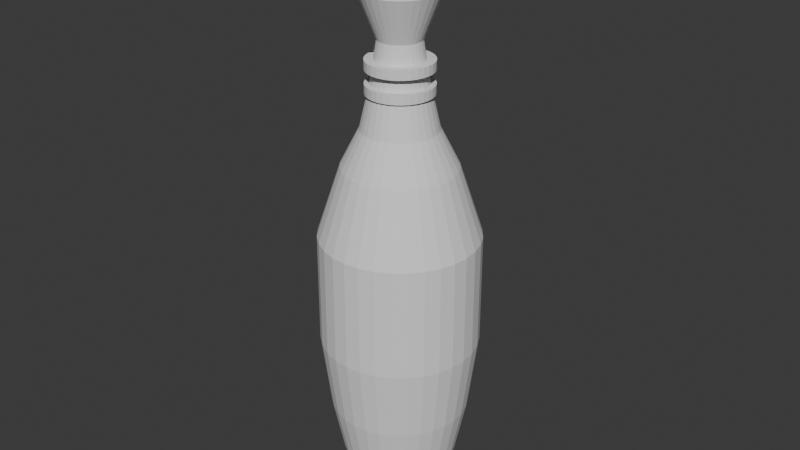 # Source: bowling_pin.blend  (saved by Blender 4.0.36; exported with 4.5.12 LTS)
import bpy
from mathutils import Matrix  # noqa: F401  (used for matrix-valued properties, if any)

bpy.ops.wm.read_factory_settings(use_empty=True)
scene = bpy.context.scene
scene.name = 'Scene'

# ---- collections
col_collection = bpy.data.collections.new('Collection'); scene.collection.children.link(col_collection)

# ---- world
world_world = bpy.data.worlds.new('World'); scene.world = world_world
world_world.use_nodes = True; world_world.node_tree.nodes.clear()
_N = world_world.node_tree.nodes; _L = world_world.node_tree.links
n0 = _N.new('ShaderNodeOutputWorld'); n0.name = 'World Output'; n0.location = (300, 300)
n1 = _N.new('ShaderNodeBackground'); n1.name = 'Background'; n1.location = (10, 300)
n1.inputs[0].default_value = (0.05088, 0.05088, 0.05088, 1.0)
_L.new(n1.outputs[0], n0.inputs[0])
n0.is_active_output = True
world_world.color = (0.05088, 0.05088, 0.05088)
world_world.use_sun_shadow = False
world_world.sun_shadow_jitter_overblur = 0.0

# ---- meshes
me_circle_002 = bpy.data.meshes.new('Circle.002')
me_circle_002.from_pydata([(-1.248e-07, 1.524, 0.0), (-0.2972, 1.494, 0.0), (-0.5831, 1.408, 0.0), (-0.8465, 1.267, 0.0), (-1.077, 1.077, 0.0), (-1.267, 0.8465, 0.0), (-1.408, 0.5831, 0.0), (-1.494, 0.2972, 0.0), (-1.524, 0.0, 0.0), (-1.494, -0.2972, 0.0), (-1.408, -0.5831, 0.0), (-1.267, -0.8465, 0.0), (-1.077, -1.077, 0.0), (-0.8465, -1.267, 0.0), (-0.5831, -1.408, 0.0), (-0.2972, -1.494, 0.0), (-1.248e-07, -1.524, 0.0), (0.2972, -1.494, 0.0), (0.5831, -1.408, 0.0), (0.8465, -1.267, 0.0), (1.077, -1.077, 0.0), (1.267, -0.8465, 0.0), (1.408, -0.5831, 0.0), (1.494, -0.2972, 0.0), (1.524, 0.0, 0.0), (1.494, 0.2972, 0.0), (1.408, 0.5831, 0.0), (1.267, 0.8465, 0.0), (1.077, 1.077, 0.0), (0.8465, 1.267, 0.0), (0.5831, 1.408, 0.0), (0.2972, 1.494, 0.0), (-0.8465, 1.267, 0.0), (-1.077, 1.077, 0.0), (-1.267, 0.8465, 0.0), (-1.248e-07, 1.524, 0.4389), (-0.2972, 1.494, 0.4389), (-0.5831, 1.408, 0.4389), (-1.408, 0.5831, 0.4389), (-1.494, 0.2972, 0.4389), (-1.524, 0.0, 0.4389), (-1.494, -0.2972, 0.4389), (-1.408, -0.5831, 0.4389), (-1.267, -0.8465, 0.4389), (-1.077, -1.077, 0.4389), (-0.8465, -1.267, 0.4389), (-0.5831, -1.408, 0.4389), (-0.2972, -1.494, 0.4389), (-1.248e-07, -1.524, 0.4389), (0.2972, -1.494, 0.4389), (0.5831, -1.408, 0.4389), (0.8465, -1.267, 0.4389), (1.077, -1.077, 0.4389), (1.267, -0.8465, 0.4389), (1.408, -0.5831, 0.4389), (1.494, -0.2972, 0.4389), (1.524, 0.0, 0.4389), (1.494, 0.2972, 0.4389), (1.408, 0.5831, 0.4389), (1.267, 0.8465, 0.4389), (1.077, 1.077, 0.4389), (0.8465, 1.267, 0.4389), (0.5831, 1.408, 0.4389), (0.2972, 1.494, 0.4389), (-0.8465, 1.267, 0.4389), (-1.077, 1.077, 0.4389), (-1.267, 0.8465, 0.4389)], [], [(34, 33, 65, 66), (21, 22, 54, 53), (8, 7, 39, 40), (33, 32, 64, 65), (20, 21, 53, 52), (7, 6, 38, 39), (19, 20, 52, 51), (18, 19, 51, 50), (31, 0, 35, 63), (2, 8, 40, 37), (17, 18, 50, 49), (30, 31, 63, 62), (16, 17, 49, 48), (3, 7, 8, 2), (4, 6, 7, 3), (5, 6, 4), (5, 4, 33, 34), (4, 3, 32, 33), (29, 30, 62, 61), (53, 54, 52), (52, 54, 55, 51), (51, 55, 56, 50), (50, 56, 57, 49), (49, 57, 58, 48), (48, 58, 59, 47), (47, 59, 60, 46), (46, 60, 61, 45), (45, 61, 62, 44), (44, 62, 63, 43), (43, 63, 35, 42), (36, 41, 42, 35), (37, 40, 41, 36), (37, 41, 40, 39, 38, 66, 65, 64), (22, 23, 55, 54), (9, 10, 42, 41), (23, 24, 56, 55), (10, 11, 43, 42), (24, 25, 57, 56), (11, 12, 44, 43), (25, 26, 58, 57), (2, 9, 41, 37), (12, 13, 45, 44), (26, 27, 59, 58), (6, 34, 66, 38), (13, 14, 46, 45), (0, 1, 36, 35), (27, 28, 60, 59), (32, 2, 37, 64), (14, 15, 47, 46), (1, 2, 37, 36), (28, 29, 61, 60), (15, 16, 48, 47)])
_uv = me_circle_002.uv_layers.new(name='UVMap')
_uv.uv.foreach_set('vector', [0.0, 0.0, 0.0, 0.0, 0.0, 0.0, 0.0, 0.0, 0.0, 0.0, 0.0, 0.0, 0.0, 0.0, 0.0, 0.0, 0.0, 0.0, 0.0, 0.0, 0.0, 0.0, 0.0, 0.0, 0.0, 0.0, 0.0, 0.0, 0.0, 0.0, 0.0, 0.0, 0.0, 0.0, 0.0, 0.0, 0.0, 0.0, 0.0, 0.0, 0.0, 0.0, 0.0, 0.0, 0.0, 0.0, 0.0, 0.0, 0.0, 0.0, 0.0, 0.0, 0.0, 0.0, 0.0, 0.0, 0.0, 0.0, 0.0, 0.0, 0.0, 0.0, 0.0, 0.0, 0.0, 0.0, 0.0, 0.0, 0.0, 0.0, 0.0, 0.0, 0.0, 0.0, 0.0, 0.0, 0.0, 0.0, 0.0, 0.0, 0.0, 0.0, 0.0, 0.0, 0.0, 0.0, 0.0, 0.0, 0.0, 0.0, 0.0, 0.0, 0.0, 0.0, 0.0, 0.0, 0.0, 0.0, 0.0, 0.0, 0.0, 0.0, 0.0, 0.0, 0.0, 0.0, 0.0, 0.0, 0.0, 0.0, 0.0, 0.0, 0.0, 0.0, 0.0, 0.0, 0.0, 0.0, 0.0, 0.0, 0.0, 0.0, 0.0, 0.0, 0.0, 0.0, 0.0, 0.0, 0.0, 0.0, 0.0, 0.0, 0.0, 0.0, 0.0, 0.0, 0.0, 0.0, 0.0, 0.0, 0.0, 0.0, 0.0, 0.0, 0.0, 0.0, 0.0, 0.0, 0.0, 0.0, 0.0, 0.0, 0.0, 0.0, 0.0, 0.0, 0.0, 0.0, 0.0, 0.0, 0.0, 0.0, 0.0, 0.0, 0.0, 0.0, 0.0, 0.0, 0.0, 0.0, 0.0, 0.0, 0.0, 0.0, 0.0, 0.0, 0.0, 0.0, 0.0, 0.0, 0.0, 0.0, 0.0, 0.0, 0.0, 0.0, 0.0, 0.0, 0.0, 0.0, 0.0, 0.0, 0.0, 0.0, 0.0, 0.0, 0.0, 0.0, 0.0, 0.0, 0.0, 0.0, 0.0, 0.0, 0.0, 0.0, 0.0, 0.0, 0.0, 0.0, 0.0, 0.0, 0.0, 0.0, 0.0, 0.0, 0.0, 0.0, 0.0, 0.0, 0.0, 0.0, 0.0, 0.0, 0.0, 0.0, 0.0, 0.0, 0.0, 0.0, 0.0, 0.0, 0.0, 0.0, 0.0, 0.0, 0.0, 0.0, 0.0, 0.0, 0.0, 0.0, 0.0, 0.0, 0.0, 0.0, 0.0, 0.0, 0.0, 0.0, 0.0, 0.0, 0.0, 0.0, 0.0, 0.0, 0.0, 0.0, 0.0, 0.0, 0.0, 0.0, 0.0, 0.0, 0.0, 0.0, 0.0, 0.0, 0.0, 0.0, 0.0, 0.0, 0.0, 0.0, 0.0, 0.0, 0.0, 0.0, 0.0, 0.0, 0.0, 0.0, 0.0, 0.0, 0.0, 0.0, 0.0, 0.0, 0.0, 0.0, 0.0, 0.0, 0.0, 0.0, 0.0, 0.0, 0.0, 0.0, 0.0, 0.0, 0.0, 0.0, 0.0, 0.0, 0.0, 0.0, 0.0, 0.0, 0.0, 0.0, 0.0, 0.0, 0.0, 0.0, 0.0, 0.0, 0.0, 0.0, 0.0, 0.0, 0.0, 0.0, 0.0, 0.0, 0.0, 0.0, 0.0, 0.0, 0.0, 0.0, 0.0, 0.0, 0.0, 0.0, 0.0, 0.0, 0.0, 0.0, 0.0, 0.0, 0.0, 0.0, 0.0, 0.0, 0.0, 0.0, 0.0, 0.0, 0.0, 0.0, 0.0, 0.0, 0.0, 0.0, 0.0, 0.0, 0.0, 0.0, 0.0, 0.0, 0.0, 0.0, 0.0, 0.0, 0.0, 0.0, 0.0, 0.0, 0.0, 0.0, 0.0, 0.0, 0.0, 0.0, 0.0, 0.0, 0.0, 0.0, 0.0, 0.0, 0.0, 0.0, 0.0, 0.0, 0.0, 0.0, 0.0, 0.0, 0.0, 0.0, 0.0, 0.0, 0.0, 0.0, 0.0, 0.0, 0.0, 0.0, 0.0, 0.0, 0.0, 0.0, 0.0, 0.0, 0.0, 0.0, 0.0, 0.0, 0.0, 0.0, 0.0, 0.0, 0.0, 0.0, 0.0, 0.0, 0.0, 0.0, 0.0, 0.0])
me_circle_002.update()
me_circle_001 = bpy.data.meshes.new('Circle.001')
me_circle_001.from_pydata([(-1.248e-07, 1.524, 0.0), (-0.2972, 1.494, 0.0), (-0.5831, 1.408, 0.0), (-0.8465, 1.267, 0.0), (-1.077, 1.077, 0.0), (-1.267, 0.8465, 0.0), (-1.408, 0.5831, 0.0), (-1.494, 0.2972, 0.0), (-1.524, 0.0, 0.0), (-1.494, -0.2972, 0.0), (-1.408, -0.5831, 0.0), (-1.267, -0.8465, 0.0), (-1.077, -1.077, 0.0), (-0.8465, -1.267, 0.0), (-0.5831, -1.408, 0.0), (-0.2972, -1.494, 0.0), (-1.248e-07, -1.524, 0.0), (0.2972, -1.494, 0.0), (0.5831, -1.408, 0.0), (0.8465, -1.267, 0.0), (1.077, -1.077, 0.0), (1.267, -0.8465, 0.0), (1.408, -0.5831, 0.0), (1.494, -0.2972, 0.0), (1.524, 0.0, 0.0), (1.494, 0.2972, 0.0), (1.408, 0.5831, 0.0), (1.267, 0.8465, 0.0), (1.077, 1.077, 0.0), (0.8465, 1.267, 0.0), (0.5831, 1.408, 0.0), (0.2972, 1.494, 0.0), (-0.8465, 1.267, 0.0), (-1.077, 1.077, 0.0), (-1.267, 0.8465, 0.0), (-1.248e-07, 1.524, 0.4389), (-0.2972, 1.494, 0.4389), (-0.5831, 1.408, 0.4389), (-1.408, 0.5831, 0.4389), (-1.494, 0.2972, 0.4389), (-1.524, 0.0, 0.4389), (-1.494, -0.2972, 0.4389), (-1.408, -0.5831, 0.4389), (-1.267, -0.8465, 0.4389), (-1.077, -1.077, 0.4389), (-0.8465, -1.267, 0.4389), (-0.5831, -1.408, 0.4389), (-0.2972, -1.494, 0.4389), (-1.248e-07, -1.524, 0.4389), (0.2972, -1.494, 0.4389), (0.5831, -1.408, 0.4389), (0.8465, -1.267, 0.4389), (1.077, -1.077, 0.4389), (1.267, -0.8465, 0.4389), (1.408, -0.5831, 0.4389), (1.494, -0.2972, 0.4389), (1.524, 0.0, 0.4389), (1.494, 0.2972, 0.4389), (1.408, 0.5831, 0.4389), (1.267, 0.8465, 0.4389), (1.077, 1.077, 0.4389), (0.8465, 1.267, 0.4389), (0.5831, 1.408, 0.4389), (0.2972, 1.494, 0.4389), (-0.8465, 1.267, 0.4389), (-1.077, 1.077, 0.4389), (-1.267, 0.8465, 0.4389)], [], [(34, 33, 65, 66), (21, 22, 54, 53), (8, 7, 39, 40), (33, 32, 64, 65), (20, 21, 53, 52), (7, 6, 38, 39), (19, 20, 52, 51), (18, 19, 51, 50), (31, 0, 35, 63), (2, 8, 40, 37), (17, 18, 50, 49), (30, 31, 63, 62), (16, 17, 49, 48), (3, 7, 8, 2), (4, 6, 7, 3), (5, 6, 4), (5, 4, 33, 34), (4, 3, 32, 33), (29, 30, 62, 61), (53, 54, 52), (52, 54, 55, 51), (51, 55, 56, 50), (50, 56, 57, 49), (49, 57, 58, 48), (48, 58, 59, 47), (47, 59, 60, 46), (46, 60, 61, 45), (45, 61, 62, 44), (44, 62, 63, 43), (43, 63, 35, 42), (36, 41, 42, 35), (37, 40, 41, 36), (37, 41, 40, 39, 38, 66, 65, 64), (22, 23, 55, 54), (9, 10, 42, 41), (23, 24, 56, 55), (10, 11, 43, 42), (24, 25, 57, 56), (11, 12, 44, 43), (25, 26, 58, 57), (2, 9, 41, 37), (12, 13, 45, 44), (26, 27, 59, 58), (6, 34, 66, 38), (13, 14, 46, 45), (0, 1, 36, 35), (27, 28, 60, 59), (32, 2, 37, 64), (14, 15, 47, 46), (1, 2, 37, 36), (28, 29, 61, 60), (15, 16, 48, 47)])
_uv = me_circle_001.uv_layers.new(name='UVMap')
_uv.uv.foreach_set('vector', [0.0, 0.0, 0.0, 0.0, 0.0, 0.0, 0.0, 0.0, 0.0, 0.0, 0.0, 0.0, 0.0, 0.0, 0.0, 0.0, 0.0, 0.0, 0.0, 0.0, 0.0, 0.0, 0.0, 0.0, 0.0, 0.0, 0.0, 0.0, 0.0, 0.0, 0.0, 0.0, 0.0, 0.0, 0.0, 0.0, 0.0, 0.0, 0.0, 0.0, 0.0, 0.0, 0.0, 0.0, 0.0, 0.0, 0.0, 0.0, 0.0, 0.0, 0.0, 0.0, 0.0, 0.0, 0.0, 0.0, 0.0, 0.0, 0.0, 0.0, 0.0, 0.0, 0.0, 0.0, 0.0, 0.0, 0.0, 0.0, 0.0, 0.0, 0.0, 0.0, 0.0, 0.0, 0.0, 0.0, 0.0, 0.0, 0.0, 0.0, 0.0, 0.0, 0.0, 0.0, 0.0, 0.0, 0.0, 0.0, 0.0, 0.0, 0.0, 0.0, 0.0, 0.0, 0.0, 0.0, 0.0, 0.0, 0.0, 0.0, 0.0, 0.0, 0.0, 0.0, 0.0, 0.0, 0.0, 0.0, 0.0, 0.0, 0.0, 0.0, 0.0, 0.0, 0.0, 0.0, 0.0, 0.0, 0.0, 0.0, 0.0, 0.0, 0.0, 0.0, 0.0, 0.0, 0.0, 0.0, 0.0, 0.0, 0.0, 0.0, 0.0, 0.0, 0.0, 0.0, 0.0, 0.0, 0.0, 0.0, 0.0, 0.0, 0.0, 0.0, 0.0, 0.0, 0.0, 0.0, 0.0, 0.0, 0.0, 0.0, 0.0, 0.0, 0.0, 0.0, 0.0, 0.0, 0.0, 0.0, 0.0, 0.0, 0.0, 0.0, 0.0, 0.0, 0.0, 0.0, 0.0, 0.0, 0.0, 0.0, 0.0, 0.0, 0.0, 0.0, 0.0, 0.0, 0.0, 0.0, 0.0, 0.0, 0.0, 0.0, 0.0, 0.0, 0.0, 0.0, 0.0, 0.0, 0.0, 0.0, 0.0, 0.0, 0.0, 0.0, 0.0, 0.0, 0.0, 0.0, 0.0, 0.0, 0.0, 0.0, 0.0, 0.0, 0.0, 0.0, 0.0, 0.0, 0.0, 0.0, 0.0, 0.0, 0.0, 0.0, 0.0, 0.0, 0.0, 0.0, 0.0, 0.0, 0.0, 0.0, 0.0, 0.0, 0.0, 0.0, 0.0, 0.0, 0.0, 0.0, 0.0, 0.0, 0.0, 0.0, 0.0, 0.0, 0.0, 0.0, 0.0, 0.0, 0.0, 0.0, 0.0, 0.0, 0.0, 0.0, 0.0, 0.0, 0.0, 0.0, 0.0, 0.0, 0.0, 0.0, 0.0, 0.0, 0.0, 0.0, 0.0, 0.0, 0.0, 0.0, 0.0, 0.0, 0.0, 0.0, 0.0, 0.0, 0.0, 0.0, 0.0, 0.0, 0.0, 0.0, 0.0, 0.0, 0.0, 0.0, 0.0, 0.0, 0.0, 0.0, 0.0, 0.0, 0.0, 0.0, 0.0, 0.0, 0.0, 0.0, 0.0, 0.0, 0.0, 0.0, 0.0, 0.0, 0.0, 0.0, 0.0, 0.0, 0.0, 0.0, 0.0, 0.0, 0.0, 0.0, 0.0, 0.0, 0.0, 0.0, 0.0, 0.0, 0.0, 0.0, 0.0, 0.0, 0.0, 0.0, 0.0, 0.0, 0.0, 0.0, 0.0, 0.0, 0.0, 0.0, 0.0, 0.0, 0.0, 0.0, 0.0, 0.0, 0.0, 0.0, 0.0, 0.0, 0.0, 0.0, 0.0, 0.0, 0.0, 0.0, 0.0, 0.0, 0.0, 0.0, 0.0, 0.0, 0.0, 0.0, 0.0, 0.0, 0.0, 0.0, 0.0, 0.0, 0.0, 0.0, 0.0, 0.0, 0.0, 0.0, 0.0, 0.0, 0.0, 0.0, 0.0, 0.0, 0.0, 0.0, 0.0, 0.0, 0.0, 0.0, 0.0, 0.0, 0.0, 0.0, 0.0, 0.0, 0.0, 0.0, 0.0, 0.0, 0.0, 0.0, 0.0, 0.0, 0.0, 0.0, 0.0, 0.0, 0.0, 0.0, 0.0, 0.0, 0.0, 0.0, 0.0, 0.0, 0.0, 0.0, 0.0, 0.0, 0.0, 0.0, 0.0, 0.0, 0.0, 0.0, 0.0, 0.0, 0.0, 0.0, 0.0, 0.0, 0.0, 0.0])
me_circle_001.update()
me_circle = bpy.data.meshes.new('Circle')
me_circle.from_pydata([(-7.576e-08, 1.318, -3.788e-08), (-0.2571, 1.292, -3.788e-08), (-0.5043, 1.217, -3.788e-08), (-0.7321, 1.096, -3.788e-08), (-0.9318, 0.9318, -3.788e-08), (-1.096, 0.7321, -3.788e-08), (-1.217, 0.5043, -3.788e-08), (-1.292, 0.2571, -3.788e-08), (-1.318, 1.894e-08, -3.788e-08), (-1.292, -0.2571, -3.788e-08), (-1.217, -0.5043, -3.788e-08), (-1.096, -0.7321, -3.788e-08), (-0.9318, -0.9318, -3.788e-08), (-0.7321, -1.096, -3.788e-08), (-0.5043, -1.217, -3.788e-08), (-0.2571, -1.292, -3.788e-08), (-7.576e-08, -1.318, -3.788e-08), (0.2571, -1.292, -3.788e-08), (0.5043, -1.217, -3.788e-08), (0.7321, -1.096, -3.788e-08), (0.9318, -0.9318, -3.788e-08), (1.096, -0.7321, -3.788e-08), (1.217, -0.5043, -3.788e-08), (1.292, -0.2571, -3.788e-08), (1.318, 1.894e-08, -3.788e-08), (1.292, 0.2571, -3.788e-08), (1.217, 0.5043, -3.788e-08), (1.096, 0.7321, -3.788e-08), (0.9318, 0.9318, -3.788e-08), (0.7321, 1.096, -3.788e-08), (0.5043, 1.217, -3.788e-08), (0.2571, 1.292, -3.788e-08), (1.017e-07, 1.911, 0.9994), (-0.3728, 1.874, 0.9994), (-0.7314, 1.766, 0.9994), (-1.062, 1.589, 0.9994), (-1.351, 1.351, 0.9994), (-1.589, 1.062, 0.9994), (-1.766, 0.7314, 0.9994), (-1.874, 0.3728, 0.9994), (-1.911, 7.425e-08, 0.9994), (-1.874, -0.3728, 0.9994), (-1.766, -0.7314, 0.9994), (-1.589, -1.062, 0.9994), (-1.351, -1.351, 0.9994), (-1.062, -1.589, 0.9994), (-0.7314, -1.766, 0.9994), (-0.3728, -1.874, 0.9994), (1.017e-07, -1.911, 0.9994), (0.3728, -1.874, 0.9994), (0.7314, -1.766, 0.9994), (1.062, -1.589, 0.9994), (1.351, -1.351, 0.9994), (1.589, -1.062, 0.9994), (1.766, -0.7314, 0.9994), (1.874, -0.3728, 0.9994), (1.911, 7.425e-08, 0.9994), (1.874, 0.3728, 0.9994), (1.766, 0.7314, 0.9994), (1.589, 1.062, 0.9994), (1.351, 1.351, 0.9994), (1.062, 1.589, 0.9994), (0.7314, 1.766, 0.9994), (0.3728, 1.874, 0.9994), (1.017e-07, 1.911, 0.9994), (-0.3728, 1.874, 0.9994), (-0.7314, 1.766, 0.9994), (-1.062, 1.589, 0.9994), (-1.351, 1.351, 0.9994), (-1.589, 1.062, 0.9994), (-1.766, 0.7314, 0.9994), (-1.874, 0.3728, 0.9994), (-1.911, 7.425e-08, 0.9994), (-1.874, -0.3728, 0.9994), (-1.766, -0.7314, 0.9994), (-1.589, -1.062, 0.9994), (-1.351, -1.351, 0.9994), (-1.062, -1.589, 0.9994), (-0.7314, -1.766, 0.9994), (-0.3728, -1.874, 0.9994), (1.017e-07, -1.911, 0.9994), (0.3728, -1.874, 0.9994), (0.7314, -1.766, 0.9994), (1.062, -1.589, 0.9994), (1.351, -1.351, 0.9994), (1.589, -1.062, 0.9994), (1.766, -0.7314, 0.9994), (1.874, -0.3728, 0.9994), (1.911, 7.425e-08, 0.9994), (1.874, 0.3728, 0.9994), (1.766, 0.7314, 0.9994), (1.589, 1.062, 0.9994), (1.351, 1.351, 0.9994), (1.062, 1.589, 0.9994), (0.7314, 1.766, 0.9994), (0.3728, 1.874, 0.9994), (1.017e-07, 1.911, 0.9994), (-0.3728, 1.874, 0.9994), (-0.7314, 1.766, 0.9994), (-1.062, 1.589, 0.9994), (-1.351, 1.351, 0.9994), (-1.589, 1.062, 0.9994), (-1.766, 0.7314, 0.9994), (-1.874, 0.3728, 0.9994), (-1.911, 7.425e-08, 0.9994), (-1.874, -0.3728, 0.9994), (-1.766, -0.7314, 0.9994), (-1.589, -1.062, 0.9994), (-1.351, -1.351, 0.9994), (-1.062, -1.589, 0.9994), (-0.7314, -1.766, 0.9994), (-0.3728, -1.874, 0.9994), (1.017e-07, -1.911, 0.9994), (0.3728, -1.874, 0.9994), (0.7314, -1.766, 0.9994), (1.062, -1.589, 0.9994), (1.351, -1.351, 0.9994), (1.589, -1.062, 0.9994), (1.766, -0.7314, 0.9994), (1.874, -0.3728, 0.9994), (1.911, 7.425e-08, 0.9994), (1.874, 0.3728, 0.9994), (1.766, 0.7314, 0.9994), (1.589, 1.062, 0.9994), (1.351, 1.351, 0.9994), (1.062, 1.589, 0.9994), (0.7314, 1.766, 0.9994), (0.3728, 1.874, 0.9994), (2.356e-07, 2.207, 2.11), (-0.4306, 2.165, 2.11), (-0.8446, 2.039, 2.11), (-1.226, 1.835, 2.11), (-1.561, 1.561, 2.11), (-1.835, 1.226, 2.11), (-2.039, 0.8446, 2.11), (-2.165, 0.4306, 2.11), (-2.207, 1.704e-07, 2.11), (-2.165, -0.4306, 2.11), (-2.039, -0.8446, 2.11), (-1.835, -1.226, 2.11), (-1.561, -1.561, 2.11), (-1.226, -1.835, 2.11), (-0.8446, -2.039, 2.11), (-0.4306, -2.165, 2.11), (2.356e-07, -2.207, 2.11), (0.4306, -2.165, 2.11), (0.8446, -2.039, 2.11), (1.226, -1.835, 2.11), (1.561, -1.561, 2.11), (1.835, -1.226, 2.11), (2.039, -0.8446, 2.11), (2.165, -0.4306, 2.11), (2.207, 1.704e-07, 2.11), (2.165, 0.4306, 2.11), (2.039, 0.8446, 2.11), (1.835, 1.226, 2.11), (1.561, 1.561, 2.11), (1.226, 1.835, 2.11), (0.8446, 2.039, 2.11), (0.4306, 2.165, 2.11), (4.18e-07, 2.608, 4.083), (-0.5089, 2.558, 4.083), (-0.9982, 2.41, 4.083), (-1.449, 2.169, 4.083), (-1.844, 1.844, 4.083), (-2.169, 1.449, 4.083), (-2.41, 0.9982, 4.083), (-2.558, 0.5089, 4.083), (-2.608, 2.757e-07, 4.083), (-2.558, -0.5089, 4.083), (-2.41, -0.9982, 4.083), (-2.169, -1.449, 4.083), (-1.844, -1.844, 4.083), (-1.449, -2.169, 4.083), (-0.9982, -2.41, 4.083), (-0.5089, -2.558, 4.083), (4.18e-07, -2.608, 4.083), (0.5089, -2.558, 4.083), (0.9982, -2.41, 4.083), (1.449, -2.169, 4.083), (1.844, -1.844, 4.083), (2.169, -1.449, 4.083), (2.41, -0.9982, 4.083), (2.558, -0.5089, 4.083), (2.608, 2.757e-07, 4.083), (2.558, 0.5089, 4.083), (2.41, 0.9982, 4.083), (2.169, 1.449, 4.083), (1.844, 1.844, 4.083), (1.449, 2.169, 4.083), (0.9982, 2.41, 4.083), (0.5089, 2.558, 4.083), (6.537e-07, 2.958, 6.87), (-0.577, 2.901, 6.87), (-1.132, 2.733, 6.87), (-1.643, 2.459, 6.87), (-2.092, 2.092, 6.87), (-2.459, 1.643, 6.87), (-2.733, 1.132, 6.87), (-2.901, 0.577, 6.87), (-2.958, 4.044e-07, 6.87), (-2.901, -0.577, 6.87), (-2.733, -1.132, 6.87), (-2.459, -1.643, 6.87), (-2.092, -2.092, 6.87), (-1.643, -2.459, 6.87), (-1.132, -2.733, 6.87), (-0.577, -2.901, 6.87), (6.537e-07, -2.958, 6.87), (0.577, -2.901, 6.87), (1.132, -2.733, 6.87), (1.643, -2.459, 6.87), (2.092, -2.092, 6.87), (2.459, -1.643, 6.87), (2.733, -1.132, 6.87), (2.901, -0.577, 6.87), (2.958, 4.044e-07, 6.87), (2.901, 0.577, 6.87), (2.733, 1.132, 6.87), (2.459, 1.643, 6.87), (2.092, 2.092, 6.87), (1.643, 2.459, 6.87), (1.132, 2.733, 6.87), (0.577, 2.901, 6.87), (1.122e-06, 2.958, 11.07), (-0.577, 2.901, 11.07), (-1.132, 2.733, 11.07), (-1.643, 2.459, 11.07), (-2.092, 2.092, 11.07), (-2.459, 1.643, 11.07), (-2.733, 1.132, 11.07), (-2.901, 0.577, 11.07), (-2.958, 7.321e-07, 11.07), (-2.901, -0.577, 11.07), (-2.733, -1.132, 11.07), (-2.459, -1.643, 11.07), (-2.092, -2.092, 11.07), (-1.643, -2.459, 11.07), (-1.132, -2.733, 11.07), (-0.577, -2.901, 11.07), (1.122e-06, -2.958, 11.07), (0.577, -2.901, 11.07), (1.132, -2.733, 11.07), (1.643, -2.459, 11.07), (2.092, -2.092, 11.07), (2.459, -1.643, 11.07), (2.733, -1.132, 11.07), (2.901, -0.577, 11.07), (2.958, 7.321e-07, 11.07), (2.901, 0.577, 11.07), (2.733, 1.132, 11.07), (2.459, 1.643, 11.07), (2.092, 2.092, 11.07), (1.643, 2.459, 11.07), (1.132, 2.733, 11.07), (0.577, 2.901, 11.07), (1.341e-06, 2.095, 13.71), (-0.4087, 2.055, 13.71), (-0.8017, 1.935, 13.71), (-1.164, 1.742, 13.71), (-1.481, 1.481, 13.71), (-1.742, 1.164, 13.71), (-1.935, 0.8017, 13.71), (-2.055, 0.4087, 13.71), (-2.095, 9.851e-07, 13.71), (-2.055, -0.4087, 13.71), (-1.935, -0.8017, 13.71), (-1.742, -1.164, 13.71), (-1.481, -1.481, 13.71), (-1.164, -1.742, 13.71), (-0.8017, -1.935, 13.71), (-0.4087, -2.055, 13.71), (1.341e-06, -2.095, 13.71), (0.4087, -2.055, 13.71), (0.8017, -1.935, 13.71), (1.164, -1.742, 13.71), (1.481, -1.481, 13.71), (1.742, -1.164, 13.71), (1.935, -0.8017, 13.71), (2.055, -0.4087, 13.71), (2.095, 9.851e-07, 13.71), (2.055, 0.4087, 13.71), (1.935, 0.8017, 13.71), (1.742, 1.164, 13.71), (1.481, 1.481, 13.71), (1.164, 1.742, 13.71), (0.8017, 1.935, 13.71), (0.4087, 2.055, 13.71), (1.39e-06, 1.4, 15.09), (-0.2731, 1.373, 15.09), (-0.5358, 1.293, 15.09), (-0.7778, 1.164, 15.09), (-0.99, 0.99, 15.09), (-1.164, 0.7778, 15.09), (-1.293, 0.5358, 15.09), (-1.373, 0.2731, 15.09), (-1.4, 1.166e-06, 15.09), (-1.373, -0.2731, 15.09), (-1.293, -0.5358, 15.09), (-1.164, -0.7778, 15.09), (-0.99, -0.99, 15.09), (-0.7778, -1.164, 15.09), (-0.5358, -1.293, 15.09), (-0.2731, -1.373, 15.09), (1.39e-06, -1.4, 15.09), (0.2731, -1.373, 15.09), (0.5358, -1.293, 15.09), (0.7778, -1.164, 15.09), (0.99, -0.99, 15.09), (1.164, -0.7778, 15.09), (1.293, -0.5358, 15.09), (1.373, -0.2731, 15.09), (1.4, 1.166e-06, 15.09), (1.373, 0.2731, 15.09), (1.293, 0.5358, 15.09), (1.164, 0.7778, 15.09), (0.99, 0.99, 15.09), (0.7778, 1.164, 15.09), (0.5358, 1.293, 15.09), (0.2731, 1.373, 15.09), (1.39e-06, 1.4, 15.09), (-0.2731, 1.373, 15.09), (-0.5358, 1.293, 15.09), (-0.7778, 1.164, 15.09), (-0.99, 0.99, 15.09), (-1.164, 0.7778, 15.09), (-1.293, 0.5358, 15.09), (-1.373, 0.2731, 15.09), (-1.4, 1.166e-06, 15.09), (-1.373, -0.2731, 15.09), (-1.293, -0.5358, 15.09), (-1.164, -0.7778, 15.09), (-0.99, -0.99, 15.09), (-0.7778, -1.164, 15.09), (-0.5358, -1.293, 15.09), (-0.2731, -1.373, 15.09), (1.39e-06, -1.4, 15.09), (0.2731, -1.373, 15.09), (0.5358, -1.293, 15.09), (0.7778, -1.164, 15.09), (0.99, -0.99, 15.09), (1.164, -0.7778, 15.09), (1.293, -0.5358, 15.09), (1.373, -0.2731, 15.09), (1.4, 1.166e-06, 15.09), (1.373, 0.2731, 15.09), (1.293, 0.5358, 15.09), (1.164, 0.7778, 15.09), (0.99, 0.99, 15.09), (0.7778, 1.164, 15.09), (0.5358, 1.293, 15.09), (0.2731, 1.373, 15.09), (1.449e-06, 0.9927, 16.86), (-0.1937, 0.9736, 16.86), (-0.3799, 0.9171, 16.86), (-0.5515, 0.8254, 16.86), (-0.7019, 0.7019, 16.86), (-0.8254, 0.5515, 16.86), (-0.9171, 0.3799, 16.86), (-0.9736, 0.1937, 16.86), (-0.9927, 1.308e-06, 16.86), (-0.9736, -0.1937, 16.86), (-0.9171, -0.3799, 16.86), (-0.8254, -0.5515, 16.86), (-0.7019, -0.7019, 16.86), (-0.5515, -0.8254, 16.86), (-0.3799, -0.9171, 16.86), (-0.1937, -0.9736, 16.86), (1.449e-06, -0.9927, 16.86), (0.1937, -0.9736, 16.86), (0.3799, -0.9171, 16.86), (0.5515, -0.8254, 16.86), (0.7019, -0.7019, 16.86), (0.8254, -0.5515, 16.86), (0.9171, -0.3799, 16.86), (0.9736, -0.1937, 16.86), (0.9927, 1.308e-06, 16.86), (0.9736, 0.1937, 16.86), (0.9171, 0.3799, 16.86), (0.8254, 0.5515, 16.86), (0.7019, 0.7019, 16.86), (0.5515, 0.8254, 16.86), (0.3799, 0.9171, 16.86), (0.1937, 0.9736, 16.86), (1.43e-06, 0.7882, 18.23), (-0.1538, 0.773, 18.23), (-0.3016, 0.7282, 18.23), (-0.4379, 0.6553, 18.23), (-0.5573, 0.5573, 18.23), (-0.6553, 0.4379, 18.23), (-0.7282, 0.3016, 18.23), (-0.773, 0.1538, 18.23), (-0.7882, 1.419e-06, 18.23), (-0.773, -0.1538, 18.23), (-0.7282, -0.3016, 18.23), (-0.6553, -0.4379, 18.23), (-0.5573, -0.5573, 18.23), (-0.4379, -0.6553, 18.23), (-0.3016, -0.7282, 18.23), (-0.1538, -0.773, 18.23), (1.43e-06, -0.7882, 18.23), (0.1538, -0.773, 18.23), (0.3016, -0.7282, 18.23), (0.4379, -0.6553, 18.23), (0.5573, -0.5573, 18.23), (0.6553, -0.4379, 18.23), (0.7282, -0.3016, 18.23), (0.773, -0.1538, 18.23), (0.7882, 1.419e-06, 18.23), (0.773, 0.1538, 18.23), (0.7282, 0.3016, 18.23), (0.6553, 0.4379, 18.23), (0.5573, 0.5573, 18.23), (0.4379, 0.6553, 18.23), (0.3016, 0.7282, 18.23), (0.1538, 0.773, 18.23), (1.875e-06, 1.453, 19.86), (-0.2834, 1.425, 19.86), (-0.5559, 1.342, 19.86), (-0.807, 1.208, 19.86), (-1.027, 1.027, 19.86), (-1.208, 0.807, 19.86), (-1.342, 0.5559, 19.86), (-1.425, 0.2834, 19.86), (-1.453, 1.604e-06, 19.86), (-1.425, -0.2834, 19.86), (-1.342, -0.5559, 19.86), (-1.208, -0.807, 19.86), (-1.027, -1.027, 19.86), (-0.807, -1.208, 19.86), (-0.5559, -1.342, 19.86), (-0.2834, -1.425, 19.86), (1.875e-06, -1.453, 19.86), (0.2834, -1.425, 19.86), (0.5559, -1.342, 19.86), (0.807, -1.208, 19.86), (1.027, -1.027, 19.86), (1.208, -0.807, 19.86), (1.342, -0.5559, 19.86), (1.425, -0.2834, 19.86), (1.453, 1.604e-06, 19.86), (1.425, 0.2834, 19.86), (1.342, 0.5559, 19.86), (1.208, 0.807, 19.86), (1.027, 1.027, 19.86), (0.807, 1.208, 19.86), (0.5559, 1.342, 19.86), (0.2834, 1.425, 19.86), (2.075e-06, 1.062, 21.67), (-0.2073, 1.042, 21.67), (-0.4066, 0.9815, 21.67), (-0.5902, 0.8834, 21.67), (-0.7512, 0.7512, 21.67), (-0.8834, 0.5902, 21.67), (-0.9815, 0.4066, 21.67), (-1.042, 0.2073, 21.67), (-1.062, 1.727e-06, 21.67), (-1.042, -0.2073, 21.67), (-0.9815, -0.4066, 21.67), (-0.8834, -0.5902, 21.67), (-0.7512, -0.7512, 21.67), (-0.5902, -0.8834, 21.67), (-0.4066, -0.9815, 21.67), (-0.2073, -1.042, 21.67), (2.075e-06, -1.062, 21.67), (0.2073, -1.042, 21.67), (0.4066, -0.9815, 21.67), (0.5902, -0.8834, 21.67), (0.7512, -0.7512, 21.67), (0.8834, -0.5902, 21.67), (0.9815, -0.4066, 21.67), (1.042, -0.2073, 21.67), (1.062, 1.727e-06, 21.67), (1.042, 0.2073, 21.67), (0.9815, 0.4066, 21.67), (0.8834, 0.5902, 21.67), (0.7512, 0.7512, 21.67), (0.5902, 0.8834, 21.67), (0.4066, 0.9815, 21.67), (0.2073, 1.042, 21.67), (2.145e-06, 0.6731, 22.4), (-0.1313, 0.6601, 22.4), (-0.2576, 0.6218, 22.4), (-0.3739, 0.5596, 22.4), (-0.4759, 0.4759, 22.4), (-0.5596, 0.3739, 22.4), (-0.6218, 0.2576, 22.4), (-0.6601, 0.1313, 22.4), (-0.673, 1.764e-06, 22.4), (-0.6601, -0.1313, 22.4), (-0.6218, -0.2576, 22.4), (-0.5596, -0.3739, 22.4), (-0.4759, -0.4759, 22.4), (-0.3739, -0.5596, 22.4), (-0.2576, -0.6218, 22.4), (-0.1313, -0.6601, 22.4), (2.145e-06, -0.673, 22.4), (0.1313, -0.6601, 22.4), (0.2576, -0.6218, 22.4), (0.3739, -0.5596, 22.4), (0.4759, -0.4759, 22.4), (0.5596, -0.3739, 22.4), (0.6218, -0.2576, 22.4), (0.6601, -0.1313, 22.4), (0.6731, 1.764e-06, 22.4), (0.6601, 0.1313, 22.4), (0.6218, 0.2576, 22.4), (0.5596, 0.3739, 22.4), (0.4759, 0.4759, 22.4), (0.3739, 0.5596, 22.4), (0.2576, 0.6218, 22.4), (0.1313, 0.6601, 22.4), (2.145e-06, -0.0161, 22.77), (0.003143, -0.01579, 22.77), (0.006164, -0.01487, 22.77), (0.008947, -0.01339, 22.77), (0.01139, -0.01138, 22.77), (0.01339, -0.008943, 22.77), (0.01488, -0.00616, 22.77), (0.01579, -0.003139, 22.77), (0.0161, 1.788e-06, 22.77), (0.01579, 0.003143, 22.77), (0.01488, 0.006163, 22.77), (0.01339, 0.008947, 22.77), (0.01139, 0.01139, 22.77), (0.008947, 0.01339, 22.77), (0.006164, 0.01488, 22.77), (0.003143, 0.01579, 22.77), (2.145e-06, 0.0161, 22.77), (-0.003139, 0.01579, 22.77), (-0.006159, 0.01488, 22.77), (-0.008943, 0.01339, 22.77), (-0.01138, 0.01139, 22.77), (-0.01338, 0.008947, 22.77), (-0.01487, 0.006163, 22.77), (-0.01579, 0.003143, 22.77), (-0.0161, 1.788e-06, 22.77), (-0.01579, -0.003139, 22.77), (-0.01487, -0.00616, 22.77), (-0.01338, -0.008943, 22.77), (-0.01138, -0.01138, 22.77), (-0.008943, -0.01339, 22.77), (-0.006159, -0.01487, 22.77), (-0.003139, -0.01579, 22.77)], [], [(10, 42, 41, 9), (24, 56, 55, 23), (11, 43, 42, 10), (25, 57, 56, 24), (12, 44, 43, 11), (26, 58, 57, 25), (13, 45, 44, 12), (27, 59, 58, 26), (14, 46, 45, 13), (1, 33, 32, 0), (28, 60, 59, 27), (15, 47, 46, 14), (2, 34, 33, 1), (29, 61, 60, 28), (16, 48, 47, 15), (3, 35, 34, 2), (30, 62, 61, 29), (17, 49, 48, 16), (4, 36, 35, 3), (31, 63, 62, 30), (18, 50, 49, 17), (5, 37, 36, 4), (0, 32, 63, 31), (19, 51, 50, 18), (6, 38, 37, 5), (20, 52, 51, 19), (7, 39, 38, 6), (21, 53, 52, 20), (8, 40, 39, 7), (22, 54, 53, 21), (9, 41, 40, 8), (23, 55, 54, 22), (57, 56, 88, 89), (44, 43, 75, 76), (58, 57, 89, 90), (45, 44, 76, 77), (59, 58, 90, 91), (46, 45, 77, 78), (33, 32, 64, 65), (60, 59, 91, 92), (47, 46, 78, 79), (34, 33, 65, 66), (61, 60, 92, 93), (48, 47, 79, 80), (35, 34, 66, 67), (62, 61, 93, 94), (49, 48, 80, 81), (36, 35, 67, 68), (63, 62, 94, 95), (50, 49, 81, 82), (37, 36, 68, 69), (32, 63, 95, 64), (51, 50, 82, 83), (38, 37, 69, 70), (52, 51, 83, 84), (39, 38, 70, 71), (53, 52, 84, 85), (40, 39, 71, 72), (54, 53, 85, 86), (41, 40, 72, 73), (55, 54, 86, 87), (42, 41, 73, 74), (56, 55, 87, 88), (43, 42, 74, 75), (77, 76, 108, 109), (91, 90, 122, 123), (78, 77, 109, 110), (65, 64, 96, 97), (92, 91, 123, 124), (79, 78, 110, 111), (66, 65, 97, 98), (93, 92, 124, 125), (80, 79, 111, 112), (67, 66, 98, 99), (94, 93, 125, 126), (81, 80, 112, 113), (68, 67, 99, 100), (95, 94, 126, 127), (82, 81, 113, 114), (69, 68, 100, 101), (64, 95, 127, 96), (83, 82, 114, 115), (70, 69, 101, 102), (84, 83, 115, 116), (71, 70, 102, 103), (85, 84, 116, 117), (72, 71, 103, 104), (86, 85, 117, 118), (73, 72, 104, 105), (87, 86, 118, 119), (74, 73, 105, 106), (88, 87, 119, 120), (75, 74, 106, 107), (89, 88, 120, 121), (76, 75, 107, 108), (90, 89, 121, 122), (108, 140, 139, 107), (122, 154, 153, 121), (109, 141, 140, 108), (123, 155, 154, 122), (110, 142, 141, 109), (97, 129, 128, 96), (124, 156, 155, 123), (111, 143, 142, 110), (98, 130, 129, 97), (125, 157, 156, 124), (112, 144, 143, 111), (99, 131, 130, 98), (126, 158, 157, 125), (113, 145, 144, 112), (100, 132, 131, 99), (127, 159, 158, 126), (114, 146, 145, 113), (101, 133, 132, 100), (96, 128, 159, 127), (115, 147, 146, 114), (102, 134, 133, 101), (116, 148, 147, 115), (103, 135, 134, 102), (117, 149, 148, 116), (104, 136, 135, 103), (118, 150, 149, 117), (105, 137, 136, 104), (119, 151, 150, 118), (106, 138, 137, 105), (120, 152, 151, 119), (107, 139, 138, 106), (121, 153, 152, 120), (143, 175, 174, 142), (130, 162, 161, 129), (157, 189, 188, 156), (144, 176, 175, 143), (131, 163, 162, 130), (158, 190, 189, 157), (145, 177, 176, 144), (132, 164, 163, 131), (159, 191, 190, 158), (146, 178, 177, 145), (133, 165, 164, 132), (128, 160, 191, 159), (147, 179, 178, 146), (134, 166, 165, 133), (148, 180, 179, 147), (135, 167, 166, 134), (149, 181, 180, 148), (136, 168, 167, 135), (150, 182, 181, 149), (137, 169, 168, 136), (151, 183, 182, 150), (138, 170, 169, 137), (152, 184, 183, 151), (139, 171, 170, 138), (153, 185, 184, 152), (140, 172, 171, 139), (154, 186, 185, 153), (141, 173, 172, 140), (155, 187, 186, 154), (142, 174, 173, 141), (129, 161, 160, 128), (156, 188, 187, 155), (178, 210, 209, 177), (165, 197, 196, 164), (160, 192, 223, 191), (179, 211, 210, 178), (166, 198, 197, 165), (180, 212, 211, 179), (167, 199, 198, 166), (181, 213, 212, 180), (168, 200, 199, 167), (182, 214, 213, 181), (169, 201, 200, 168), (183, 215, 214, 182), (170, 202, 201, 169), (184, 216, 215, 183), (171, 203, 202, 170), (185, 217, 216, 184), (172, 204, 203, 171), (186, 218, 217, 185), (173, 205, 204, 172), (187, 219, 218, 186), (174, 206, 205, 173), (161, 193, 192, 160), (188, 220, 219, 187), (175, 207, 206, 174), (162, 194, 193, 161), (189, 221, 220, 188), (176, 208, 207, 175), (163, 195, 194, 162), (190, 222, 221, 189), (177, 209, 208, 176), (164, 196, 195, 163), (191, 223, 222, 190), (213, 245, 244, 212), (200, 232, 231, 199), (214, 246, 245, 213), (201, 233, 232, 200), (215, 247, 246, 214), (202, 234, 233, 201), (216, 248, 247, 215), (203, 235, 234, 202), (217, 249, 248, 216), (204, 236, 235, 203), (218, 250, 249, 217), (205, 237, 236, 204), (219, 251, 250, 218), (206, 238, 237, 205), (193, 225, 224, 192), (220, 252, 251, 219), (207, 239, 238, 206), (194, 226, 225, 193), (221, 253, 252, 220), (208, 240, 239, 207), (195, 227, 226, 194), (222, 254, 253, 221), (209, 241, 240, 208), (196, 228, 227, 195), (223, 255, 254, 222), (210, 242, 241, 209), (197, 229, 228, 196), (192, 224, 255, 223), (211, 243, 242, 210), (198, 230, 229, 197), (212, 244, 243, 211), (199, 231, 230, 198), (248, 280, 279, 247), (235, 267, 266, 234), (249, 281, 280, 248), (236, 268, 267, 235), (250, 282, 281, 249), (237, 269, 268, 236), (251, 283, 282, 250), (238, 270, 269, 237), (225, 257, 256, 224), (252, 284, 283, 251), (239, 271, 270, 238), (226, 258, 257, 225), (253, 285, 284, 252), (240, 272, 271, 239), (227, 259, 258, 226), (254, 286, 285, 253), (241, 273, 272, 240), (228, 260, 259, 227), (255, 287, 286, 254), (242, 274, 273, 241), (229, 261, 260, 228), (224, 256, 287, 255), (243, 275, 274, 242), (230, 262, 261, 229), (244, 276, 275, 243), (231, 263, 262, 230), (245, 277, 276, 244), (232, 264, 263, 231), (246, 278, 277, 245), (233, 265, 264, 232), (247, 279, 278, 246), (234, 266, 265, 233), (283, 315, 314, 282), (270, 302, 301, 269), (257, 289, 288, 256), (284, 316, 315, 283), (271, 303, 302, 270), (258, 290, 289, 257), (285, 317, 316, 284), (272, 304, 303, 271), (259, 291, 290, 258), (286, 318, 317, 285), (273, 305, 304, 272), (260, 292, 291, 259), (287, 319, 318, 286), (274, 306, 305, 273), (261, 293, 292, 260), (256, 288, 319, 287), (275, 307, 306, 274), (262, 294, 293, 261), (276, 308, 307, 275), (263, 295, 294, 262), (277, 309, 308, 276), (264, 296, 295, 263), (278, 310, 309, 277), (265, 297, 296, 264), (279, 311, 310, 278), (266, 298, 297, 265), (280, 312, 311, 279), (267, 299, 298, 266), (281, 313, 312, 280), (268, 300, 299, 267), (282, 314, 313, 281), (269, 301, 300, 268), (314, 313, 345, 346), (301, 300, 332, 333), (315, 314, 346, 347), (302, 301, 333, 334), (289, 288, 320, 321), (316, 315, 347, 348), (303, 302, 334, 335), (290, 289, 321, 322), (317, 316, 348, 349), (304, 303, 335, 336), (291, 290, 322, 323), (318, 317, 349, 350), (305, 304, 336, 337), (292, 291, 323, 324), (319, 318, 350, 351), (306, 305, 337, 338), (293, 292, 324, 325), (288, 319, 351, 320), (307, 306, 338, 339), (294, 293, 325, 326), (308, 307, 339, 340), (295, 294, 326, 327), (309, 308, 340, 341), (296, 295, 327, 328), (310, 309, 341, 342), (297, 296, 328, 329), (311, 310, 342, 343), (298, 297, 329, 330), (312, 311, 343, 344), (299, 298, 330, 331), (313, 312, 344, 345), (300, 299, 331, 332), (322, 354, 353, 321), (349, 381, 380, 348), (336, 368, 367, 335), (323, 355, 354, 322), (350, 382, 381, 349), (337, 369, 368, 336), (324, 356, 355, 323), (351, 383, 382, 350), (338, 370, 369, 337), (325, 357, 356, 324), (320, 352, 383, 351), (339, 371, 370, 338), (326, 358, 357, 325), (340, 372, 371, 339), (327, 359, 358, 326), (341, 373, 372, 340), (328, 360, 359, 327), (342, 374, 373, 341), (329, 361, 360, 328), (343, 375, 374, 342), (330, 362, 361, 329), (344, 376, 375, 343), (331, 363, 362, 330), (345, 377, 376, 344), (332, 364, 363, 331), (346, 378, 377, 345), (333, 365, 364, 332), (347, 379, 378, 346), (334, 366, 365, 333), (321, 353, 352, 320), (348, 380, 379, 347), (335, 367, 366, 334), (357, 389, 388, 356), (352, 384, 415, 383), (371, 403, 402, 370), (358, 390, 389, 357), (372, 404, 403, 371), (359, 391, 390, 358), (373, 405, 404, 372), (360, 392, 391, 359), (374, 406, 405, 373), (361, 393, 392, 360), (375, 407, 406, 374), (362, 394, 393, 361), (376, 408, 407, 375), (363, 395, 394, 362), (377, 409, 408, 376), (364, 396, 395, 363), (378, 410, 409, 377), (365, 397, 396, 364), (379, 411, 410, 378), (366, 398, 397, 365), (353, 385, 384, 352), (380, 412, 411, 379), (367, 399, 398, 366), (354, 386, 385, 353), (381, 413, 412, 380), (368, 400, 399, 367), (355, 387, 386, 354), (382, 414, 413, 381), (369, 401, 400, 368), (356, 388, 387, 355), (383, 415, 414, 382), (370, 402, 401, 369), (388, 420, 419, 387), (415, 447, 446, 414), (402, 434, 433, 401), (389, 421, 420, 388), (384, 416, 447, 415), (403, 435, 434, 402), (390, 422, 421, 389), (404, 436, 435, 403), (391, 423, 422, 390), (405, 437, 436, 404), (392, 424, 423, 391), (406, 438, 437, 405), (393, 425, 424, 392), (407, 439, 438, 406), (394, 426, 425, 393), (408, 440, 439, 407), (395, 427, 426, 394), (409, 441, 440, 408), (396, 428, 427, 395), (410, 442, 441, 409), (397, 429, 428, 396), (411, 443, 442, 410), (398, 430, 429, 397), (385, 417, 416, 384), (412, 444, 443, 411), (399, 431, 430, 398), (386, 418, 417, 385), (413, 445, 444, 412), (400, 432, 431, 399), (387, 419, 418, 386), (414, 446, 445, 413), (401, 433, 432, 400), (430, 462, 461, 429), (417, 449, 448, 416), (444, 476, 475, 443), (431, 463, 462, 430), (418, 450, 449, 417), (445, 477, 476, 444), (432, 464, 463, 431), (419, 451, 450, 418), (446, 478, 477, 445), (433, 465, 464, 432), (420, 452, 451, 419), (447, 479, 478, 446), (434, 466, 465, 433), (421, 453, 452, 420), (416, 448, 479, 447), (435, 467, 466, 434), (422, 454, 453, 421), (436, 468, 467, 435), (423, 455, 454, 422), (437, 469, 468, 436), (424, 456, 455, 423), (438, 470, 469, 437), (425, 457, 456, 424), (439, 471, 470, 438), (426, 458, 457, 425), (440, 472, 471, 439), (427, 459, 458, 426), (441, 473, 472, 440), (428, 460, 459, 427), (442, 474, 473, 441), (429, 461, 460, 428), (443, 475, 474, 442), (458, 490, 489, 457), (472, 504, 503, 471), (459, 491, 490, 458), (473, 505, 504, 472), (460, 492, 491, 459), (474, 506, 505, 473), (461, 493, 492, 460), (475, 507, 506, 474), (462, 494, 493, 461), (449, 481, 480, 448), (476, 508, 507, 475), (463, 495, 494, 462), (450, 482, 481, 449), (477, 509, 508, 476), (464, 496, 495, 463), (451, 483, 482, 450), (478, 510, 509, 477), (465, 497, 496, 464), (452, 484, 483, 451), (479, 511, 510, 478), (466, 498, 497, 465), (453, 485, 484, 452), (448, 480, 511, 479), (467, 499, 498, 466), (454, 486, 485, 453), (468, 500, 499, 467), (455, 487, 486, 454), (469, 501, 500, 468), (456, 488, 487, 455), (470, 502, 501, 469), (457, 489, 488, 456), (471, 503, 502, 470), (493, 525, 524, 492), (507, 539, 538, 506), (494, 526, 525, 493), (481, 513, 512, 480), (508, 540, 539, 507), (495, 527, 526, 494), (482, 514, 513, 481), (509, 541, 540, 508), (496, 528, 527, 495), (483, 515, 514, 482), (510, 542, 541, 509), (497, 529, 528, 496), (484, 516, 515, 483), (511, 543, 542, 510), (498, 530, 529, 497), (485, 517, 516, 484), (480, 512, 543, 511), (499, 531, 530, 498), (486, 518, 517, 485), (500, 532, 531, 499), (487, 519, 518, 486), (501, 533, 532, 500), (488, 520, 519, 487), (502, 534, 533, 501), (489, 521, 520, 488), (503, 535, 534, 502), (490, 522, 521, 489), (504, 536, 535, 503), (491, 523, 522, 490), (505, 537, 536, 504), (492, 524, 523, 491), (506, 538, 537, 505), (5, 4, 6), (4, 3, 7, 6), (3, 2, 8, 7), (2, 1, 9, 8), (1, 0, 10, 9), (11, 10, 0, 31), (12, 11, 31, 30), (13, 12, 30, 29), (14, 13, 29, 28), (15, 14, 28, 27), (16, 15, 27, 26), (17, 16, 26, 25), (18, 17, 25, 24), (19, 18, 24, 23), (20, 19, 23, 22), (21, 20, 22), (537, 536, 538), (536, 535, 539, 538), (535, 534, 540, 539), (534, 533, 541, 540), (533, 532, 542, 541), (532, 531, 543, 542), (531, 530, 512, 543), (513, 512, 530, 529), (514, 513, 529, 528), (515, 514, 528, 527), (516, 515, 527, 526), (517, 516, 526, 525), (518, 517, 525, 524), (519, 518, 524, 523), (520, 519, 523, 522), (521, 520, 522)])
_uv = me_circle.uv_layers.new(name='UVMap')
_uv.uv.foreach_set('vector', [0.0, 0.0, 0.0, 0.0, 0.0, 0.0, 0.0, 0.0, 0.0, 0.0, 0.0, 0.0, 0.0, 0.0, 0.0, 0.0, 0.0, 0.0, 0.0, 0.0, 0.0, 0.0, 0.0, 0.0, 0.0, 0.0, 0.0, 0.0, 0.0, 0.0, 0.0, 0.0, 0.0, 0.0, 0.0, 0.0, 0.0, 0.0, 0.0, 0.0, 0.0, 0.0, 0.0, 0.0, 0.0, 0.0, 0.0, 0.0, 0.0, 0.0, 0.0, 0.0, 0.0, 0.0, 0.0, 0.0, 0.0, 0.0, 0.0, 0.0, 0.0, 0.0, 0.0, 0.0, 0.0, 0.0, 0.0, 0.0, 0.0, 0.0, 0.0, 0.0, 0.0, 0.0, 0.0, 0.0, 0.0, 0.0, 0.0, 0.0, 0.0, 0.0, 0.0, 0.0, 0.0, 0.0, 0.0, 0.0, 0.0, 0.0, 0.0, 0.0, 0.0, 0.0, 0.0, 0.0, 0.0, 0.0, 0.0, 0.0, 0.0, 0.0, 0.0, 0.0, 0.0, 0.0, 0.0, 0.0, 0.0, 0.0, 0.0, 0.0, 0.0, 0.0, 0.0, 0.0, 0.0, 0.0, 0.0, 0.0, 0.0, 0.0, 0.0, 0.0, 0.0, 0.0, 0.0, 0.0, 0.0, 0.0, 0.0, 0.0, 0.0, 0.0, 0.0, 0.0, 0.0, 0.0, 0.0, 0.0, 0.0, 0.0, 0.0, 0.0, 0.0, 0.0, 0.0, 0.0, 0.0, 0.0, 0.0, 0.0, 0.0, 0.0, 0.0, 0.0, 0.0, 0.0, 0.0, 0.0, 0.0, 0.0, 0.0, 0.0, 0.0, 0.0, 0.0, 0.0, 0.0, 0.0, 0.0, 0.0, 0.0, 0.0, 0.0, 0.0, 0.0, 0.0, 0.0, 0.0, 0.0, 0.0, 0.0, 0.0, 0.0, 0.0, 0.0, 0.0, 0.0, 0.0, 0.0, 0.0, 0.0, 0.0, 0.0, 0.0, 0.0, 0.0, 0.0, 0.0, 0.0, 0.0, 0.0, 0.0, 0.0, 0.0, 0.0, 0.0, 0.0, 0.0, 0.0, 0.0, 0.0, 0.0, 0.0, 0.0, 0.0, 0.0, 0.0, 0.0, 0.0, 0.0, 0.0, 0.0, 0.0, 0.0, 0.0, 0.0, 0.0, 0.0, 0.0, 0.0, 0.0, 0.0, 0.0, 0.0, 0.0, 0.0, 0.0, 0.0, 0.0, 0.0, 0.0, 0.0, 0.0, 0.0, 0.0, 0.0, 0.0, 0.0, 0.0, 0.0, 0.0, 0.0, 0.0, 0.0, 0.0, 0.0, 0.0, 0.0, 0.0, 0.0, 0.0, 0.0, 0.0, 0.0, 0.0, 0.0, 0.0, 0.0, 0.0, 0.0, 0.0, 0.0, 0.0, 0.0, 0.0, 0.0, 0.0, 0.0, 0.0, 0.0, 0.0, 0.0, 0.0, 0.0, 0.0, 0.0, 0.0, 0.0, 0.0, 0.0, 0.0, 0.0, 0.0, 0.0, 0.0, 0.0, 0.0, 0.0, 0.0, 0.0, 0.0, 0.0, 0.0, 0.0, 0.0, 0.0, 0.0, 0.0, 0.0, 0.0, 0.0, 0.0, 0.0, 0.0, 0.0, 0.0, 0.0, 0.0, 0.0, 0.0, 0.0, 0.0, 0.0, 0.0, 0.0, 0.0, 0.0, 0.0, 0.0, 0.0, 0.0, 0.0, 0.0, 0.0, 0.0, 0.0, 0.0, 0.0, 0.0, 0.0, 0.0, 0.0, 0.0, 0.0, 0.0, 0.0, 0.0, 0.0, 0.0, 0.0, 0.0, 0.0, 0.0, 0.0, 0.0, 0.0, 0.0, 0.0, 0.0, 0.0, 0.0, 0.0, 0.0, 0.0, 0.0, 0.0, 0.0, 0.0, 0.0, 0.0, 0.0, 0.0, 0.0, 0.0, 0.0, 0.0, 0.0, 0.0, 0.0, 0.0, 0.0, 0.0, 0.0, 0.0, 0.0, 0.0, 0.0, 0.0, 0.0, 0.0, 0.0, 0.0, 0.0, 0.0, 0.0, 0.0, 0.0, 0.0, 0.0, 0.0, 0.0, 0.0, 0.0, 0.0, 0.0, 0.0, 0.0, 0.0, 0.0, 0.0, 0.0, 0.0, 0.0, 0.0, 0.0, 0.0, 0.0, 0.0, 0.0, 0.0, 0.0, 0.0, 0.0, 0.0, 0.0, 0.0, 0.0, 0.0, 0.0, 0.0, 0.0, 0.0, 0.0, 0.0, 0.0, 0.0, 0.0, 0.0, 0.0, 0.0, 0.0, 0.0, 0.0, 0.0, 0.0, 0.0, 0.0, 0.0, 0.0, 0.0, 0.0, 0.0, 0.0, 0.0, 0.0, 0.0, 0.0, 0.0, 0.0, 0.0, 0.0, 0.0, 0.0, 0.0, 0.0, 0.0, 0.0, 0.0, 0.0, 0.0, 0.0, 0.0, 0.0, 0.0, 0.0, 0.0, 0.0, 0.0, 0.0, 0.0, 0.0, 0.0, 0.0, 0.0, 0.0, 0.0, 0.0, 0.0, 0.0, 0.0, 0.0, 0.0, 0.0, 0.0, 0.0, 0.0, 0.0, 0.0, 0.0, 0.0, 0.0, 0.0, 0.0, 0.0, 0.0, 0.0, 0.0, 0.0, 0.0, 0.0, 0.0, 0.0, 0.0, 0.0, 0.0, 0.0, 0.0, 0.0, 0.0, 0.0, 0.0, 0.0, 0.0, 0.0, 0.0, 0.0, 0.0, 0.0, 0.0, 0.0, 0.0, 0.0, 0.0, 0.0, 0.0, 0.0, 0.0, 0.0, 0.0, 0.0, 0.0, 0.0, 0.0, 0.0, 0.0, 0.0, 0.0, 0.0, 0.0, 0.0, 0.0, 0.0, 0.0, 0.0, 0.0, 0.0, 0.0, 0.0, 0.0, 0.0, 0.0, 0.0, 0.0, 0.0, 0.0, 0.0, 0.0, 0.0, 0.0, 0.0, 0.0, 0.0, 0.0, 0.0, 0.0, 0.0, 0.0, 0.0, 0.0, 0.0, 0.0, 0.0, 0.0, 0.0, 0.0, 0.0, 0.0, 0.0, 0.0, 0.0, 0.0, 0.0, 0.0, 0.0, 0.0, 0.0, 0.0, 0.0, 0.0, 0.0, 0.0, 0.0, 0.0, 0.0, 0.0, 0.0, 0.0, 0.0, 0.0, 0.0, 0.0, 0.0, 0.0, 0.0, 0.0, 0.0, 0.0, 0.0, 0.0, 0.0, 0.0, 0.0, 0.0, 0.0, 0.0, 0.0, 0.0, 0.0, 0.0, 0.0, 0.0, 0.0, 0.0, 0.0, 0.0, 0.0, 0.0, 0.0, 0.0, 0.0, 0.0, 0.0, 0.0, 0.0, 0.0, 0.0, 0.0, 0.0, 0.0, 0.0, 0.0, 0.0, 0.0, 0.0, 0.0, 0.0, 0.0, 0.0, 0.0, 0.0, 0.0, 0.0, 0.0, 0.0, 0.0, 0.0, 0.0, 0.0, 0.0, 0.0, 0.0, 0.0, 0.0, 0.0, 0.0, 0.0, 0.0, 0.0, 0.0, 0.0, 0.0, 0.0, 0.0, 0.0, 0.0, 0.0, 0.0, 0.0, 0.0, 0.0, 0.0, 0.0, 0.0, 0.0, 0.0, 0.0, 0.0, 0.0, 0.0, 0.0, 0.0, 0.0, 0.0, 0.0, 0.0, 0.0, 0.0, 0.0, 0.0, 0.0, 0.0, 0.0, 0.0, 0.0, 0.0, 0.0, 0.0, 0.0, 0.0, 0.0, 0.0, 0.0, 0.0, 0.0, 0.0, 0.0, 0.0, 0.0, 0.0, 0.0, 0.0, 0.0, 0.0, 0.0, 0.0, 0.0, 0.0, 0.0, 0.0, 0.0, 0.0, 0.0, 0.0, 0.0, 0.0, 0.0, 0.0, 0.0, 0.0, 0.0, 0.0, 0.0, 0.0, 0.0, 0.0, 0.0, 0.0, 0.0, 0.0, 0.0, 0.0, 0.0, 0.0, 0.0, 0.0, 0.0, 0.0, 0.0, 0.0, 0.0, 0.0, 0.0, 0.0, 0.0, 0.0, 0.0, 0.0, 0.0, 0.0, 0.0, 0.0, 0.0, 0.0, 0.0, 0.0, 0.0, 0.0, 0.0, 0.0, 0.0, 0.0, 0.0, 0.0, 0.0, 0.0, 0.0, 0.0, 0.0, 0.0, 0.0, 0.0, 0.0, 0.0, 0.0, 0.0, 0.0, 0.0, 0.0, 0.0, 0.0, 0.0, 0.0, 0.0, 0.0, 0.0, 0.0, 0.0, 0.0, 0.0, 0.0, 0.0, 0.0, 0.0, 0.0, 0.0, 0.0, 0.0, 0.0, 0.0, 0.0, 0.0, 0.0, 0.0, 0.0, 0.0, 0.0, 0.0, 0.0, 0.0, 0.0, 0.0, 0.0, 0.0, 0.0, 0.0, 0.0, 0.0, 0.0, 0.0, 0.0, 0.0, 0.0, 0.0, 0.0, 0.0, 0.0, 0.0, 0.0, 0.0, 0.0, 0.0, 0.0, 0.0, 0.0, 0.0, 0.0, 0.0, 0.0, 0.0, 0.0, 0.0, 0.0, 0.0, 0.0, 0.0, 0.0, 0.0, 0.0, 0.0, 0.0, 0.0, 0.0, 0.0, 0.0, 0.0, 0.0, 0.0, 0.0, 0.0, 0.0, 0.0, 0.0, 0.0, 0.0, 0.0, 0.0, 0.0, 0.0, 0.0, 0.0, 0.0, 0.0, 0.0, 0.0, 0.0, 0.0, 0.0, 0.0, 0.0, 0.0, 0.0, 0.0, 0.0, 0.0, 0.0, 0.0, 0.0, 0.0, 0.0, 0.0, 0.0, 0.0, 0.0, 0.0, 0.0, 0.0, 0.0, 0.0, 0.0, 0.0, 0.0, 0.0, 0.0, 0.0, 0.0, 0.0, 0.0, 0.0, 0.0, 0.0, 0.0, 0.0, 0.0, 0.0, 0.0, 0.0, 0.0, 0.0, 0.0, 0.0, 0.0, 0.0, 0.0, 0.0, 0.0, 0.0, 0.0, 0.0, 0.0, 0.0, 0.0, 0.0, 0.0, 0.0, 0.0, 0.0, 0.0, 0.0, 0.0, 0.0, 0.0, 0.0, 0.0, 0.0, 0.0, 0.0, 0.0, 0.0, 0.0, 0.0, 0.0, 0.0, 0.0, 0.0, 0.0, 0.0, 0.0, 0.0, 0.0, 0.0, 0.0, 0.0, 0.0, 0.0, 0.0, 0.0, 0.0, 0.0, 0.0, 0.0, 0.0, 0.0, 0.0, 0.0, 0.0, 0.0, 0.0, 0.0, 0.0, 0.0, 0.0, 0.0, 0.0, 0.0, 0.0, 0.0, 0.0, 0.0, 0.0, 0.0, 0.0, 0.0, 0.0, 0.0, 0.0, 0.0, 0.0, 0.0, 0.0, 0.0, 0.0, 0.0, 0.0, 0.0, 0.0, 0.0, 0.0, 0.0, 0.0, 0.0, 0.0, 0.0, 0.0, 0.0, 0.0, 0.0, 0.0, 0.0, 0.0, 0.0, 0.0, 0.0, 0.0, 0.0, 0.0, 0.0, 0.0, 0.0, 0.0, 0.0, 0.0, 0.0, 0.0, 0.0, 0.0, 0.0, 0.0, 0.0, 0.0, 0.0, 0.0, 0.0, 0.0, 0.0, 0.0, 0.0, 0.0, 0.0, 0.0, 0.0, 0.0, 0.0, 0.0, 0.0, 0.0, 0.0, 0.0, 0.0, 0.0, 0.0, 0.0, 0.0, 0.0, 0.0, 0.0, 0.0, 0.0, 0.0, 0.0, 0.0, 0.0, 0.0, 0.0, 0.0, 0.0, 0.0, 0.0, 0.0, 0.0, 0.0, 0.0, 0.0, 0.0, 0.0, 0.0, 0.0, 0.0, 0.0, 0.0, 0.0, 0.0, 0.0, 0.0, 0.0, 0.0, 0.0, 0.0, 0.0, 0.0, 0.0, 0.0, 0.0, 0.0, 0.0, 0.0, 0.0, 0.0, 0.0, 0.0, 0.0, 0.0, 0.0, 0.0, 0.0, 0.0, 0.0, 0.0, 0.0, 0.0, 0.0, 0.0, 0.0, 0.0, 0.0, 0.0, 0.0, 0.0, 0.0, 0.0, 0.0, 0.0, 0.0, 0.0, 0.0, 0.0, 0.0, 0.0, 0.0, 0.0, 0.0, 0.0, 0.0, 0.0, 0.0, 0.0, 0.0, 0.0, 0.0, 0.0, 0.0, 0.0, 0.0, 0.0, 0.0, 0.0, 0.0, 0.0, 0.0, 0.0, 0.0, 0.0, 0.0, 0.0, 0.0, 0.0, 0.0, 0.0, 0.0, 0.0, 0.0, 0.0, 0.0, 0.0, 0.0, 0.0, 0.0, 0.0, 0.0, 0.0, 0.0, 0.0, 0.0, 0.0, 0.0, 0.0, 0.0, 0.0, 0.0, 0.0, 0.0, 0.0, 0.0, 0.0, 0.0, 0.0, 0.0, 0.0, 0.0, 0.0, 0.0, 0.0, 0.0, 0.0, 0.0, 0.0, 0.0, 0.0, 0.0, 0.0, 0.0, 0.0, 0.0, 0.0, 0.0, 0.0, 0.0, 0.0, 0.0, 0.0, 0.0, 0.0, 0.0, 0.0, 0.0, 0.0, 0.0, 0.0, 0.0, 0.0, 0.0, 0.0, 0.0, 0.0, 0.0, 0.0, 0.0, 0.0, 0.0, 0.0, 0.0, 0.0, 0.0, 0.0, 0.0, 0.0, 0.0, 0.0, 0.0, 0.0, 0.0, 0.0, 0.0, 0.0, 0.0, 0.0, 0.0, 0.0, 0.0, 0.0, 0.0, 0.0, 0.0, 0.0, 0.0, 0.0, 0.0, 0.0, 0.0, 0.0, 0.0, 0.0, 0.0, 0.0, 0.0, 0.0, 0.0, 0.0, 0.0, 0.0, 0.0, 0.0, 0.0, 0.0, 0.0, 0.0, 0.0, 0.0, 0.0, 0.0, 0.0, 0.0, 0.0, 0.0, 0.0, 0.0, 0.0, 0.0, 0.0, 0.0, 0.0, 0.0, 0.0, 0.0, 0.0, 0.0, 0.0, 0.0, 0.0, 0.0, 0.0, 0.0, 0.0, 0.0, 0.0, 0.0, 0.0, 0.0, 0.0, 0.0, 0.0, 0.0, 0.0, 0.0, 0.0, 0.0, 0.0, 0.0, 0.0, 0.0, 0.0, 0.0, 0.0, 0.0, 0.0, 0.0, 0.0, 0.0, 0.0, 0.0, 0.0, 0.0, 0.0, 0.0, 0.0, 0.0, 0.0, 0.0, 0.0, 0.0, 0.0, 0.0, 0.0, 0.0, 0.0, 0.0, 0.0, 0.0, 0.0, 0.0, 0.0, 0.0, 0.0, 0.0, 0.0, 0.0, 0.0, 0.0, 0.0, 0.0, 0.0, 0.0, 0.0, 0.0, 0.0, 0.0, 0.0, 0.0, 0.0, 0.0, 0.0, 0.0, 0.0, 0.0, 0.0, 0.0, 0.0, 0.0, 0.0, 0.0, 0.0, 0.0, 0.0, 0.0, 0.0, 0.0, 0.0, 0.0, 0.0, 0.0, 0.0, 0.0, 0.0, 0.0, 0.0, 0.0, 0.0, 0.0, 0.0, 0.0, 0.0, 0.0, 0.0, 0.0, 0.0, 0.0, 0.0, 0.0, 0.0, 0.0, 0.0, 0.0, 0.0, 0.0, 0.0, 0.0, 0.0, 0.0, 0.0, 0.0, 0.0, 0.0, 0.0, 0.0, 0.0, 0.0, 0.0, 0.0, 0.0, 0.0, 0.0, 0.0, 0.0, 0.0, 0.0, 0.0, 0.0, 0.0, 0.0, 0.0, 0.0, 0.0, 0.0, 0.0, 0.0, 0.0, 0.0, 0.0, 0.0, 0.0, 0.0, 0.0, 0.0, 0.0, 0.0, 0.0, 0.0, 0.0, 0.0, 0.0, 0.0, 0.0, 0.0, 0.0, 0.0, 0.0, 0.0, 0.0, 0.0, 0.0, 0.0, 0.0, 0.0, 0.0, 0.0, 0.0, 0.0, 0.0, 0.0, 0.0, 0.0, 0.0, 0.0, 0.0, 0.0, 0.0, 0.0, 0.0, 0.0, 0.0, 0.0, 0.0, 0.0, 0.0, 0.0, 0.0, 0.0, 0.0, 0.0, 0.0, 0.0, 0.0, 0.0, 0.0, 0.0, 0.0, 0.0, 0.0, 0.0, 0.0, 0.0, 0.0, 0.0, 0.0, 0.0, 0.0, 0.0, 0.0, 0.0, 0.0, 0.0, 0.0, 0.0, 0.0, 0.0, 0.0, 0.0, 0.0, 0.0, 0.0, 0.0, 0.0, 0.0, 0.0, 0.0, 0.0, 0.0, 0.0, 0.0, 0.0, 0.0, 0.0, 0.0, 0.0, 0.0, 0.0, 0.0, 0.0, 0.0, 0.0, 0.0, 0.0, 0.0, 0.0, 0.0, 0.0, 0.0, 0.0, 0.0, 0.0, 0.0, 0.0, 0.0, 0.0, 0.0, 0.0, 0.0, 0.0, 0.0, 0.0, 0.0, 0.0, 0.0, 0.0, 0.0, 0.0, 0.0, 0.0, 0.0, 0.0, 0.0, 0.0, 0.0, 0.0, 0.0, 0.0, 0.0, 0.0, 0.0, 0.0, 0.0, 0.0, 0.0, 0.0, 0.0, 0.0, 0.0, 0.0, 0.0, 0.0, 0.0, 0.0, 0.0, 0.0, 0.0, 0.0, 0.0, 0.0, 0.0, 0.0, 0.0, 0.0, 0.0, 0.0, 0.0, 0.0, 0.0, 0.0, 0.0, 0.0, 0.0, 0.0, 0.0, 0.0, 0.0, 0.0, 0.0, 0.0, 0.0, 0.0, 0.0, 0.0, 0.0, 0.0, 0.0, 0.0, 0.0, 0.0, 0.0, 0.0, 0.0, 0.0, 0.0, 0.0, 0.0, 0.0, 0.0, 0.0, 0.0, 0.0, 0.0, 0.0, 0.0, 0.0, 0.0, 0.0, 0.0, 0.0, 0.0, 0.0, 0.0, 0.0, 0.0, 0.0, 0.0, 0.0, 0.0, 0.0, 0.0, 0.0, 0.0, 0.0, 0.0, 0.0, 0.0, 0.0, 0.0, 0.0, 0.0, 0.0, 0.0, 0.0, 0.0, 0.0, 0.0, 0.0, 0.0, 0.0, 0.0, 0.0, 0.0, 0.0, 0.0, 0.0, 0.0, 0.0, 0.0, 0.0, 0.0, 0.0, 0.0, 0.0, 0.0, 0.0, 0.0, 0.0, 0.0, 0.0, 0.0, 0.0, 0.0, 0.0, 0.0, 0.0, 0.0, 0.0, 0.0, 0.0, 0.0, 0.0, 0.0, 0.0, 0.0, 0.0, 0.0, 0.0, 0.0, 0.0, 0.0, 0.0, 0.0, 0.0, 0.0, 0.0, 0.0, 0.0, 0.0, 0.0, 0.0, 0.0, 0.0, 0.0, 0.0, 0.0, 0.0, 0.0, 0.0, 0.0, 0.0, 0.0, 0.0, 0.0, 0.0, 0.0, 0.0, 0.0, 0.0, 0.0, 0.0, 0.0, 0.0, 0.0, 0.0, 0.0, 0.0, 0.0, 0.0, 0.0, 0.0, 0.0, 0.0, 0.0, 0.0, 0.0, 0.0, 0.0, 0.0, 0.0, 0.0, 0.0, 0.0, 0.0, 0.0, 0.0, 0.0, 0.0, 0.0, 0.0, 0.0, 0.0, 0.0, 0.0, 0.0, 0.0, 0.0, 0.0, 0.0, 0.0, 0.0, 0.0, 0.0, 0.0, 0.0, 0.0, 0.0, 0.0, 0.0, 0.0, 0.0, 0.0, 0.0, 0.0, 0.0, 0.0, 0.0, 0.0, 0.0, 0.0, 0.0, 0.0, 0.0, 0.0, 0.0, 0.0, 0.0, 0.0, 0.0, 0.0, 0.0, 0.0, 0.0, 0.0, 0.0, 0.0, 0.0, 0.0, 0.0, 0.0, 0.0, 0.0, 0.0, 0.0, 0.0, 0.0, 0.0, 0.0, 0.0, 0.0, 0.0, 0.0, 0.0, 0.0, 0.0, 0.0, 0.0, 0.0, 0.0, 0.0, 0.0, 0.0, 0.0, 0.0, 0.0, 0.0, 0.0, 0.0, 0.0, 0.0, 0.0, 0.0, 0.0, 0.0, 0.0, 0.0, 0.0, 0.0, 0.0, 0.0, 0.0, 0.0, 0.0, 0.0, 0.0, 0.0, 0.0, 0.0, 0.0, 0.0, 0.0, 0.0, 0.0, 0.0, 0.0, 0.0, 0.0, 0.0, 0.0, 0.0, 0.0, 0.0, 0.0, 0.0, 0.0, 0.0, 0.0, 0.0, 0.0, 0.0, 0.0, 0.0, 0.0, 0.0, 0.0, 0.0, 0.0, 0.0, 0.0, 0.0, 0.0, 0.0, 0.0, 0.0, 0.0, 0.0, 0.0, 0.0, 0.0, 0.0, 0.0, 0.0, 0.0, 0.0, 0.0, 0.0, 0.0, 0.0, 0.0, 0.0, 0.0, 0.0, 0.0, 0.0, 0.0, 0.0, 0.0, 0.0, 0.0, 0.0, 0.0, 0.0, 0.0, 0.0, 0.0, 0.0, 0.0, 0.0, 0.0, 0.0, 0.0, 0.0, 0.0, 0.0, 0.0, 0.0, 0.0, 0.0, 0.0, 0.0, 0.0, 0.0, 0.0, 0.0, 0.0, 0.0, 0.0, 0.0, 0.0, 0.0, 0.0, 0.0, 0.0, 0.0, 0.0, 0.0, 0.0, 0.0, 0.0, 0.0, 0.0, 0.0, 0.0, 0.0, 0.0, 0.0, 0.0, 0.0, 0.0, 0.0, 0.0, 0.0, 0.0, 0.0, 0.0, 0.0, 0.0, 0.0, 0.0, 0.0, 0.0, 0.0, 0.0, 0.0, 0.0, 0.0, 0.0, 0.0, 0.0, 0.0, 0.0, 0.0, 0.0, 0.0, 0.0, 0.0, 0.0, 0.0, 0.0, 0.0, 0.0, 0.0, 0.0, 0.0, 0.0, 0.0, 0.0, 0.0, 0.0, 0.0, 0.0, 0.0, 0.0, 0.0, 0.0, 0.0, 0.0, 0.0, 0.0, 0.0, 0.0, 0.0, 0.0, 0.0, 0.0, 0.0, 0.0, 0.0, 0.0, 0.0, 0.0, 0.0, 0.0, 0.0, 0.0, 0.0, 0.0, 0.0, 0.0, 0.0, 0.0, 0.0, 0.0, 0.0, 0.0, 0.0, 0.0, 0.0, 0.0, 0.0, 0.0, 0.0, 0.0, 0.0, 0.0, 0.0, 0.0, 0.0, 0.0, 0.0, 0.0, 0.0, 0.0, 0.0, 0.0, 0.0, 0.0, 0.0, 0.0, 0.0, 0.0, 0.0, 0.0, 0.0, 0.0, 0.0, 0.0, 0.0, 0.0, 0.0, 0.0, 0.0, 0.0, 0.0, 0.0, 0.0, 0.0, 0.0, 0.0, 0.0, 0.0, 0.0, 0.0, 0.0, 0.0, 0.0, 0.0, 0.0, 0.0, 0.0, 0.0, 0.0, 0.0, 0.0, 0.0, 0.0, 0.0, 0.0, 0.0, 0.0, 0.0, 0.0, 0.0, 0.0, 0.0, 0.0, 0.0, 0.0, 0.0, 0.0, 0.0, 0.0, 0.0, 0.0, 0.0, 0.0, 0.0, 0.0, 0.0, 0.0, 0.0, 0.0, 0.0, 0.0, 0.0, 0.0, 0.0, 0.0, 0.0, 0.0, 0.0, 0.0, 0.0, 0.0, 0.0, 0.0, 0.0, 0.0, 0.0, 0.0, 0.0, 0.0, 0.0, 0.0, 0.0, 0.0, 0.0, 0.0, 0.0, 0.0, 0.0, 0.0, 0.0, 0.0, 0.0, 0.0, 0.0, 0.0, 0.0, 0.0, 0.0, 0.0, 0.0, 0.0, 0.0, 0.0, 0.0, 0.0, 0.0, 0.0, 0.0, 0.0, 0.0, 0.0, 0.0, 0.0, 0.0, 0.0, 0.0, 0.0, 0.0, 0.0, 0.0, 0.0, 0.0, 0.0, 0.0, 0.0, 0.0, 0.0, 0.0, 0.0, 0.0, 0.0, 0.0, 0.0, 0.0, 0.0, 0.0, 0.0, 0.0, 0.0, 0.0, 0.0, 0.0, 0.0, 0.0, 0.0, 0.0, 0.0, 0.0, 0.0, 0.0, 0.0, 0.0, 0.0, 0.0, 0.0, 0.0, 0.0, 0.0, 0.0, 0.0, 0.0, 0.0, 0.0, 0.0, 0.0, 0.0, 0.0, 0.0, 0.0, 0.0, 0.0, 0.0, 0.0, 0.0, 0.0, 0.0, 0.0, 0.0, 0.0, 0.0, 0.0, 0.0, 0.0, 0.0, 0.0, 0.0, 0.0, 0.0, 0.0, 0.0, 0.0, 0.0, 0.0, 0.0, 0.0, 0.0, 0.0, 0.0, 0.0, 0.0, 0.0, 0.0, 0.0, 0.0, 0.0, 0.0, 0.0, 0.0, 0.0, 0.0, 0.0, 0.0, 0.0, 0.0, 0.0, 0.0, 0.0, 0.0, 0.0, 0.0, 0.0, 0.0, 0.0, 0.0, 0.0, 0.0, 0.0, 0.0, 0.0, 0.0, 0.0, 0.0, 0.0, 0.0, 0.0, 0.0, 0.0, 0.0, 0.0, 0.0, 0.0, 0.0, 0.0, 0.0, 0.0, 0.0, 0.0, 0.0, 0.0, 0.0, 0.0, 0.0, 0.0, 0.0, 0.0, 0.0, 0.0, 0.0, 0.0, 0.0, 0.0, 0.0, 0.0, 0.0, 0.0, 0.0, 0.0, 0.0, 0.0, 0.0, 0.0, 0.0, 0.0, 0.0, 0.0, 0.0, 0.0, 0.0, 0.0, 0.0, 0.0, 0.0, 0.0, 0.0, 0.0, 0.0, 0.0, 0.0, 0.0, 0.0, 0.0, 0.0, 0.0, 0.0, 0.0, 0.0, 0.0, 0.0, 0.0, 0.0, 0.0, 0.0, 0.0, 0.0, 0.0, 0.0, 0.0, 0.0, 0.0, 0.0, 0.0, 0.0, 0.0, 0.0, 0.0, 0.0, 0.0, 0.0, 0.0, 0.0, 0.0, 0.0, 0.0, 0.0, 0.0, 0.0, 0.0, 0.0, 0.0, 0.0, 0.0, 0.0, 0.0, 0.0, 0.0, 0.0, 0.0, 0.0, 0.0, 0.0, 0.0, 0.0, 0.0, 0.0, 0.0, 0.0, 0.0, 0.0, 0.0, 0.0, 0.0, 0.0, 0.0, 0.0, 0.0, 0.0, 0.0, 0.0, 0.0, 0.0, 0.0, 0.0, 0.0, 0.0, 0.0, 0.0, 0.0, 0.0, 0.0, 0.0, 0.0, 0.0, 0.0, 0.0, 0.0, 0.0, 0.0, 0.0, 0.0, 0.0, 0.0, 0.0, 0.0, 0.0, 0.0, 0.0, 0.0, 0.0, 0.0, 0.0, 0.0, 0.0, 0.0, 0.0, 0.0, 0.0, 0.0, 0.0, 0.0, 0.0, 0.0, 0.0, 0.0, 0.0, 0.0, 0.0, 0.0, 0.0, 0.0, 0.0, 0.0, 0.0, 0.0, 0.0, 0.0, 0.0, 0.0, 0.0, 0.0, 0.0, 0.0, 0.0, 0.0, 0.0, 0.0, 0.0, 0.0, 0.0, 0.0, 0.0, 0.0, 0.0, 0.0, 0.0, 0.0, 0.0, 0.0, 0.0, 0.0, 0.0, 0.0, 0.0, 0.0, 0.0, 0.0, 0.0, 0.0, 0.0, 0.0, 0.0, 0.0, 0.0, 0.0, 0.0, 0.0, 0.0, 0.0, 0.0, 0.0, 0.0, 0.0, 0.0, 0.0, 0.0, 0.0, 0.0, 0.0, 0.0, 0.0, 0.0, 0.0, 0.0, 0.0, 0.0, 0.0, 0.0, 0.0, 0.0, 0.0, 0.0, 0.0, 0.0, 0.0, 0.0, 0.0, 0.0, 0.0, 0.0, 0.0, 0.0, 0.0, 0.0, 0.0, 0.0, 0.0, 0.0, 0.0, 0.0, 0.0, 0.0, 0.0, 0.0, 0.0, 0.0, 0.0, 0.0, 0.0, 0.0, 0.0, 0.0, 0.0, 0.0, 0.0, 0.0, 0.0, 0.0, 0.0, 0.0, 0.0, 0.0, 0.0, 0.0, 0.0, 0.0, 0.0, 0.0, 0.0, 0.0, 0.0, 0.0, 0.0, 0.0, 0.0, 0.0, 0.0, 0.0, 0.0, 0.0, 0.0, 0.0, 0.0, 0.0, 0.0, 0.0, 0.0, 0.0, 0.0, 0.0, 0.0, 0.0, 0.0, 0.0, 0.0, 0.0, 0.0, 0.0, 0.0, 0.0, 0.0, 0.0, 0.0, 0.0, 0.0, 0.0, 0.0, 0.0, 0.0, 0.0, 0.0, 0.0, 0.0, 0.0, 0.0, 0.0, 0.0, 0.0, 0.0, 0.0, 0.0, 0.0, 0.0, 0.0, 0.0, 0.0, 0.0, 0.0, 0.0, 0.0, 0.0, 0.0, 0.0, 0.0, 0.0, 0.0, 0.0, 0.0, 0.0, 0.0, 0.0, 0.0, 0.0, 0.0, 0.0, 0.0, 0.0, 0.0, 0.0, 0.0, 0.0, 0.0, 0.0, 0.0, 0.0, 0.0, 0.0, 0.0, 0.0, 0.0, 0.0, 0.0, 0.0, 0.0, 0.0, 0.0, 0.0, 0.0, 0.0, 0.0, 0.0, 0.0, 0.0, 0.0, 0.0, 0.0, 0.0, 0.0, 0.0, 0.0, 0.0, 0.0, 0.0, 0.0, 0.0, 0.0, 0.0, 0.0, 0.0, 0.0, 0.0, 0.0, 0.0, 0.0, 0.0, 0.0, 0.0, 0.0, 0.0, 0.0, 0.0, 0.0, 0.0, 0.0, 0.0, 0.0, 0.0, 0.0, 0.0, 0.0, 0.0, 0.0, 0.0, 0.0, 0.0, 0.0, 0.0, 0.0, 0.0, 0.0, 0.0, 0.0, 0.0, 0.0, 0.0, 0.0, 0.0, 0.0, 0.0, 0.0, 0.0, 0.0, 0.0, 0.0, 0.0, 0.0, 0.0, 0.0, 0.0, 0.0, 0.0, 0.0, 0.0, 0.0, 0.0, 0.0, 0.0, 0.0, 0.0, 0.0, 0.0, 0.0, 0.0, 0.0, 0.0, 0.0, 0.0, 0.0, 0.0, 0.0, 0.0, 0.0, 0.0, 0.0, 0.0, 0.0, 0.0, 0.0, 0.0, 0.0, 0.0, 0.0, 0.0, 0.0, 0.0, 0.0, 0.0, 0.0, 0.0, 0.0, 0.0, 0.0, 0.0, 0.0, 0.0, 0.0, 0.0, 0.0, 0.0, 0.0, 0.0, 0.0, 0.0, 0.0, 0.0, 0.0, 0.0, 0.0, 0.0, 0.0, 0.0, 0.0, 0.0, 0.0, 0.0, 0.0, 0.0, 0.0, 0.0, 0.0, 0.0, 0.0, 0.0, 0.0, 0.0, 0.0, 0.0, 0.0, 0.0, 0.0, 0.0, 0.0, 0.0, 0.0, 0.0, 0.0, 0.0, 0.0, 0.0, 0.0, 0.0, 0.0, 0.0, 0.0, 0.0, 0.0, 0.0, 0.0, 0.0, 0.0, 0.0, 0.0, 0.0, 0.0, 0.0, 0.0, 0.0, 0.0, 0.0, 0.0, 0.0, 0.0, 0.0, 0.0, 0.0, 0.0, 0.0, 0.0, 0.0, 0.0, 0.0, 0.0, 0.0, 0.0, 0.0, 0.0, 0.0, 0.0, 0.0, 0.0, 0.0, 0.0, 0.0, 0.0, 0.0, 0.0, 0.0, 0.0, 0.0, 0.0, 0.0, 0.0, 0.0, 0.0, 0.0, 0.0, 0.0, 0.0, 0.0, 0.0, 0.0, 0.0, 0.0, 0.0, 0.0, 0.0, 0.0, 0.0, 0.0, 0.0, 0.0, 0.0, 0.0, 0.0, 0.0, 0.0, 0.0, 0.0, 0.0, 0.0, 0.0, 0.0, 0.0, 0.0, 0.0, 0.0, 0.0, 0.0, 0.0, 0.0, 0.0, 0.0, 0.0, 0.0, 0.0, 0.0, 0.0, 0.0, 0.0, 0.0, 0.0, 0.0, 0.0, 0.0, 0.0, 0.0, 0.0, 0.0, 0.0, 0.0, 0.0, 0.0, 0.0, 0.0, 0.0, 0.0, 0.0, 0.0, 0.0, 0.0, 0.0, 0.0, 0.0, 0.0, 0.0, 0.0, 0.0, 0.0, 0.0, 0.0, 0.0, 0.0, 0.0, 0.0, 0.0, 0.0, 0.0, 0.0, 0.0, 0.0, 0.0, 0.0, 0.0, 0.0, 0.0, 0.0, 0.0, 0.0, 0.0, 0.0, 0.0, 0.0, 0.0, 0.0, 0.0, 0.0, 0.0, 0.0, 0.0, 0.0, 0.0, 0.0, 0.0, 0.0, 0.0, 0.0, 0.0, 0.0, 0.0, 0.0, 0.0, 0.0, 0.0, 0.0, 0.0, 0.0, 0.0, 0.0, 0.0, 0.0, 0.0, 0.0, 0.0, 0.0, 0.0, 0.0, 0.0, 0.0, 0.0, 0.0, 0.0, 0.0, 0.0, 0.0, 0.0, 0.0, 0.0, 0.0, 0.0, 0.0, 0.0, 0.0, 0.0, 0.0, 0.0, 0.0, 0.0, 0.0, 0.0, 0.0, 0.0, 0.0, 0.0, 0.0, 0.0, 0.0, 0.0, 0.0, 0.0, 0.0, 0.0, 0.0, 0.0, 0.0, 0.0, 0.0, 0.0, 0.0, 0.0, 0.0, 0.0, 0.0, 0.0, 0.0, 0.0, 0.0, 0.0, 0.0, 0.0, 0.0, 0.0, 0.0, 0.0, 0.0, 0.0, 0.0, 0.0, 0.0, 0.0, 0.0, 0.0, 0.0, 0.0, 0.0, 0.0, 0.0, 0.0, 0.0, 0.0, 0.0, 0.0, 0.0, 0.0, 0.0, 0.0, 0.0, 0.0, 0.0, 0.0, 0.0, 0.0, 0.0, 0.0, 0.0, 0.0, 0.0, 0.0, 0.0, 0.0, 0.0, 0.0, 0.0, 0.0, 0.0, 0.0, 0.0, 0.0, 0.0, 0.0, 0.0, 0.0, 0.0, 0.0, 0.0, 0.0, 0.0, 0.0, 0.0, 0.0, 0.0, 0.0, 0.0, 0.0, 0.0, 0.0, 0.0, 0.0, 0.0, 0.0, 0.0, 0.0, 0.0, 0.0, 0.0, 0.0, 0.0, 0.0, 0.0, 0.0, 0.0, 0.0, 0.0, 0.0, 0.0, 0.0, 0.0, 0.0, 0.0, 0.0, 0.0, 0.0, 0.0, 0.0, 0.0, 0.0, 0.0, 0.0, 0.0, 0.0, 0.0, 0.0, 0.0, 0.0, 0.0, 0.0, 0.0, 0.0, 0.0, 0.0, 0.0, 0.0, 0.0, 0.0, 0.0, 0.0, 0.0, 0.0, 0.0, 0.0, 0.0, 0.0, 0.0, 0.0, 0.0, 0.0, 0.0, 0.0, 0.0, 0.0, 0.0, 0.0, 0.0, 0.0, 0.0, 0.0, 0.0, 0.0, 0.0, 0.0, 0.0, 0.0, 0.0, 0.0, 0.0, 0.0, 0.0, 0.0, 0.0, 0.0, 0.0, 0.0, 0.0, 0.0, 0.0, 0.0, 0.0, 0.0, 0.0, 0.0, 0.0, 0.0, 0.0, 0.0, 0.0, 0.0, 0.0, 0.0, 0.0, 0.0, 0.0, 0.0, 0.0, 0.0, 0.0, 0.0, 0.0, 0.0, 0.0, 0.0, 0.0, 0.0, 0.0, 0.0, 0.0, 0.0, 0.0, 0.0, 0.0, 0.0, 0.0, 0.0, 0.0, 0.0, 0.0, 0.0, 0.0, 0.0, 0.0, 0.0, 0.0, 0.0, 0.0, 0.0, 0.0, 0.0, 0.0, 0.0, 0.0, 0.0, 0.0, 0.0, 0.0, 0.0, 0.0, 0.0, 0.0, 0.0, 0.0, 0.0, 0.0, 0.0, 0.0, 0.0, 0.0, 0.0, 0.0, 0.0, 0.0, 0.0, 0.0, 0.0, 0.0, 0.0, 0.0, 0.0, 0.0, 0.0, 0.0, 0.0, 0.0, 0.0, 0.0, 0.0, 0.0, 0.0, 0.0, 0.0, 0.0, 0.0, 0.0, 0.0, 0.0, 0.0, 0.0, 0.0, 0.0, 0.0, 0.0, 0.0, 0.0, 0.0, 0.0, 0.0, 0.0, 0.0, 0.0, 0.0, 0.0, 0.0, 0.0, 0.0, 0.0, 0.0, 0.0, 0.0, 0.0, 0.0, 0.0, 0.0, 0.0, 0.0, 0.0, 0.0, 0.0, 0.0, 0.0, 0.0, 0.0, 0.0, 0.0, 0.0, 0.0, 0.0, 0.0, 0.0, 0.0, 0.0, 0.0, 0.0, 0.0, 0.0, 0.0, 0.0, 0.0, 0.0, 0.0, 0.0, 0.0, 0.0, 0.0, 0.0, 0.0, 0.0, 0.0, 0.0, 0.0, 0.0, 0.0, 0.0, 0.0, 0.0, 0.0, 0.0, 0.0, 0.0, 0.0, 0.0, 0.0, 0.0, 0.0, 0.0, 0.0, 0.0, 0.0, 0.0, 0.0, 0.0, 0.0, 0.0, 0.0, 0.0, 0.0, 0.0, 0.0, 0.0, 0.0, 0.0, 0.0, 0.0, 0.0, 0.0, 0.0, 0.0, 0.0, 0.0, 0.0, 0.0, 0.0, 0.0, 0.0, 0.0, 0.0, 0.0, 0.0, 0.0, 0.0, 0.0, 0.0, 0.0, 0.0, 0.0, 0.0, 0.0, 0.0, 0.0, 0.0, 0.0, 0.0, 0.0, 0.0, 0.0, 0.0, 0.0, 0.0, 0.0, 0.0, 0.0, 0.0, 0.0, 0.0, 0.0, 0.0, 0.0, 0.0, 0.0, 0.0, 0.0, 0.0, 0.0, 0.0, 0.0, 0.0, 0.0, 0.0, 0.0, 0.0, 0.0, 0.0, 0.0, 0.0, 0.0, 0.0, 0.0, 0.0, 0.0, 0.0, 0.0, 0.0, 0.0, 0.0, 0.0, 0.0, 0.0, 0.0, 0.0, 0.0, 0.0, 0.0, 0.0, 0.0, 0.0, 0.0, 0.0, 0.0, 0.0, 0.0, 0.0, 0.0, 0.0, 0.0, 0.0, 0.0, 0.0, 0.0, 0.0, 0.0, 0.0, 0.0, 0.0, 0.0, 0.0, 0.0, 0.0, 0.0, 0.0, 0.0, 0.0, 0.0, 0.0, 0.0, 0.0, 0.0, 0.0, 0.0, 0.0, 0.0, 0.0, 0.0, 0.0, 0.0, 0.0, 0.0, 0.0, 0.0, 0.0, 0.0, 0.0, 0.0, 0.0, 0.0, 0.0, 0.0, 0.0, 0.0, 0.0, 0.0, 0.0, 0.0, 0.0, 0.0, 0.0, 0.0, 0.0, 0.0, 0.0, 0.0, 0.0, 0.0, 0.0, 0.0, 0.0, 0.0, 0.0, 0.0, 0.0, 0.0, 0.0, 0.0, 0.0, 0.0, 0.0, 0.0, 0.0, 0.0, 0.0, 0.0, 0.0, 0.0, 0.0, 0.0, 0.0, 0.0, 0.0, 0.0, 0.0, 0.0, 0.0, 0.0, 0.0, 0.0, 0.0, 0.0, 0.0, 0.0, 0.0, 0.0, 0.0, 0.0, 0.0, 0.0, 0.0, 0.0, 0.0, 0.0, 0.0, 0.0, 0.0, 0.0, 0.0, 0.0, 0.0, 0.0, 0.0, 0.0, 0.0, 0.0, 0.0, 0.0, 0.0, 0.0, 0.0, 0.0, 0.0, 0.0, 0.0, 0.0, 0.0, 0.0, 0.0, 0.0, 0.0, 0.0, 0.0, 0.0, 0.0, 0.0, 0.0, 0.0, 0.0, 0.0, 0.0, 0.0, 0.0, 0.0, 0.0, 0.0, 0.0, 0.0, 0.0, 0.0, 0.0, 0.0, 0.0, 0.0, 0.0, 0.0, 0.0, 0.0, 0.0, 0.0, 0.0, 0.0, 0.0, 0.0, 0.0, 0.0, 0.0, 0.0, 0.0, 0.0, 0.0, 0.0, 0.0, 0.0, 0.0, 0.0, 0.0, 0.0, 0.0, 0.0, 0.0, 0.0, 0.0, 0.0, 0.0, 0.0, 0.0, 0.0, 0.0, 0.0, 0.0, 0.0, 0.0, 0.0, 0.0, 0.0, 0.0, 0.0, 0.0, 0.0, 0.0, 0.0, 0.0, 0.0, 0.0, 0.0, 0.0, 0.0, 0.0, 0.0, 0.0, 0.0, 0.0, 0.0, 0.0, 0.0, 0.0, 0.0, 0.0, 0.0, 0.0, 0.0, 0.0, 0.0, 0.0, 0.0, 0.0, 0.0, 0.0, 0.0, 0.0, 0.0, 0.0, 0.0, 0.0, 0.0, 0.0, 0.0, 0.0, 0.0, 0.0, 0.0, 0.0, 0.0, 0.0, 0.0, 0.0, 0.0, 0.0, 0.0, 0.0, 0.0, 0.0, 0.0, 0.0, 0.0, 0.0, 0.0, 0.0, 0.0, 0.0, 0.0, 0.0, 0.0, 0.0, 0.0, 0.0, 0.0, 0.0, 0.0, 0.0, 0.0, 0.0, 0.0, 0.0, 0.0, 0.0, 0.0, 0.0, 0.0, 0.0, 0.0, 0.0, 0.0, 0.0, 0.0, 0.0, 0.0, 0.0, 0.0, 0.0, 0.0, 0.0, 0.0, 0.0, 0.0, 0.0, 0.0, 0.0, 0.0, 0.0, 0.0, 0.0, 0.0, 0.0, 0.0, 0.0, 0.0, 0.0, 0.0, 0.0, 0.0, 0.0, 0.0, 0.0, 0.0, 0.0, 0.0, 0.0, 0.0, 0.0, 0.0, 0.0, 0.0, 0.0, 0.0, 0.0, 0.0, 0.0, 0.0, 0.0, 0.0, 0.0, 0.0, 0.0, 0.0, 0.0, 0.0, 0.0, 0.0, 0.0, 0.0, 0.0, 0.0, 0.0, 0.0, 0.0, 0.0, 0.0, 0.0, 0.0, 0.0, 0.0, 0.0, 0.0, 0.0, 0.0, 0.0, 0.0, 0.0, 0.0, 0.0, 0.0, 0.0, 0.0, 0.0, 0.0, 0.0, 0.0, 0.0, 0.0, 0.0, 0.0, 0.0, 0.0, 0.0, 0.0, 0.0, 0.0, 0.0, 0.0, 0.0, 0.0, 0.0, 0.0, 0.0, 0.0, 0.0, 0.0, 0.0, 0.0, 0.0, 0.0, 0.0, 0.0, 0.0, 0.0, 0.0, 0.0, 0.0, 0.0, 0.0, 0.0, 0.0, 0.0, 0.0, 0.0, 0.0, 0.0, 0.0, 0.0, 0.0, 0.0, 0.0, 0.0, 0.0, 0.0, 0.0, 0.0, 0.0, 0.0, 0.0, 0.0, 0.0, 0.0, 0.0, 0.0, 0.0, 0.0, 0.0, 0.0, 0.0, 0.0, 0.0, 0.0, 0.0, 0.0, 0.0, 0.0, 0.0, 0.0, 0.0, 0.0, 0.0, 0.0, 0.0, 0.0, 0.0, 0.0, 0.0, 0.0, 0.0, 0.0, 0.0, 0.0, 0.0, 0.0, 0.0, 0.0, 0.0, 0.0, 0.0, 0.0, 0.0, 0.0, 0.0, 0.0, 0.0, 0.0, 0.0, 0.0, 0.0, 0.0, 0.0, 0.0, 0.0, 0.0, 0.0, 0.0, 0.0, 0.0, 0.0, 0.0, 0.0, 0.0, 0.0, 0.0, 0.0, 0.0, 0.0, 0.0, 0.0, 0.0, 0.0, 0.0, 0.0, 0.0, 0.0, 0.0, 0.0, 0.0, 0.0, 0.0, 0.0, 0.0, 0.0, 0.0, 0.0, 0.0, 0.0, 0.0, 0.0, 0.0, 0.0, 0.0, 0.0, 0.0, 0.0, 0.0, 0.0, 0.0, 0.0, 0.0, 0.0, 0.0, 0.0, 0.0, 0.0, 0.0, 0.0, 0.0, 0.0, 0.0, 0.0, 0.0, 0.0, 0.0, 0.0, 0.0, 0.0, 0.0, 0.0, 0.0, 0.0, 0.0, 0.0, 0.0, 0.0, 0.0, 0.0, 0.0, 0.0, 0.0, 0.0, 0.0, 0.0, 0.0, 0.0, 0.0, 0.0, 0.0, 0.0, 0.0, 0.0, 0.0, 0.0, 0.0, 0.0, 0.0, 0.0, 0.0, 0.0, 0.0, 0.0, 0.0, 0.0, 0.0, 0.0, 0.0, 0.0, 0.0, 0.0, 0.0, 0.0, 0.0, 0.0, 0.0, 0.0, 0.0, 0.0, 0.0, 0.0, 0.0, 0.0, 0.0, 0.0, 0.0, 0.0, 0.0, 0.0, 0.0, 0.0, 0.0, 0.0, 0.0, 0.0, 0.0, 0.0, 0.0, 0.0, 0.0, 0.0, 0.0, 0.0, 0.0, 0.0, 0.0, 0.0, 0.0, 0.0, 0.0, 0.0, 0.0, 0.0, 0.0, 0.0, 0.0, 0.0, 0.0, 0.0, 0.0, 0.0, 0.0, 0.0, 0.0, 0.0, 0.0, 0.0, 0.0, 0.0, 0.0, 0.0, 0.0, 0.0, 0.0, 0.0, 0.0, 0.0, 0.0, 0.0, 0.0, 0.0, 0.0, 0.0, 0.0, 0.0, 0.0, 0.0, 0.0, 0.0, 0.0, 0.0, 0.0, 0.0, 0.0, 0.0, 0.0, 0.0, 0.0, 0.0, 0.0, 0.0, 0.0, 0.0, 0.0, 0.0, 0.0, 0.0, 0.0, 0.0, 0.0, 0.0, 0.0, 0.0, 0.0, 0.0, 0.0, 0.0, 0.0, 0.0, 0.0, 0.0, 0.0, 0.0, 0.0, 0.0, 0.0, 0.0, 0.0, 0.0, 0.0, 0.0, 0.0, 0.0, 0.0, 0.0, 0.0, 0.0, 0.0, 0.0, 0.0, 0.0, 0.0, 0.0, 0.0, 0.0, 0.0, 0.0, 0.0, 0.0, 0.0, 0.0, 0.0, 0.0, 0.0, 0.0, 0.0, 0.0, 0.0, 0.0, 0.0, 0.0, 0.0, 0.0])
me_circle.update()

# ---- objects
ob_circle_002 = bpy.data.objects.new('Circle.002', me_circle_002)
ob_circle_001 = bpy.data.objects.new('Circle.001', me_circle_001)
ob_circle = bpy.data.objects.new('Circle', me_circle)

# ---- transforms, parenting, visibility, modifiers, constraints
ob_circle_002.location = (-0.05436, -0.1201, 22.04)
ob_circle_001.location = (-0.05436, -0.1201, 23.09)
ob_circle.location = (-0.05436, -0.1327, 1.618)
ob_circle.scale = (1.249, 1.249, 1.249)

# ---- collection membership
col_collection.objects.link(ob_circle_002)
col_collection.objects.link(ob_circle_001)
col_collection.objects.link(ob_circle)

# ---- scene / render settings (as saved in the file)
scene.frame_start = 1; scene.frame_end = 250; scene.frame_set(1)
scene.render.engine = 'BLENDER_EEVEE_NEXT'
scene.cycles.sampling_pattern = 'TABULATED_SOBOL'
bpy.context.view_layer.update()

# ---- added for rendering (the .blend has no active camera and no usable light): camera, sun
cam_auto = bpy.data.cameras.new('AutoCamera')
cam_auto.lens = 50.0
cam_auto.sensor_width = 36.0
cam_auto.clip_end = 1000.0
ob_auto_camera = bpy.data.objects.new('AutoCamera', cam_auto)
scene.collection.objects.link(ob_auto_camera)
ob_auto_camera.location = (27.9705, -33.7625, 38.2533)
ob_auto_camera.rotation_euler = (1.09748, -7.21219e-08, 0.694738)
scene.camera = ob_auto_camera
light_auto_sun = bpy.data.lights.new('AutoSun', 'SUN')
light_auto_sun.energy = 3.0
light_auto_sun.angle = 0.0523599
ob_auto_sun = bpy.data.objects.new('AutoSun', light_auto_sun)
scene.collection.objects.link(ob_auto_sun)
ob_auto_sun.rotation_euler = (0.872665, 0.174533, 0.523599)
bpy.context.view_layer.update()

